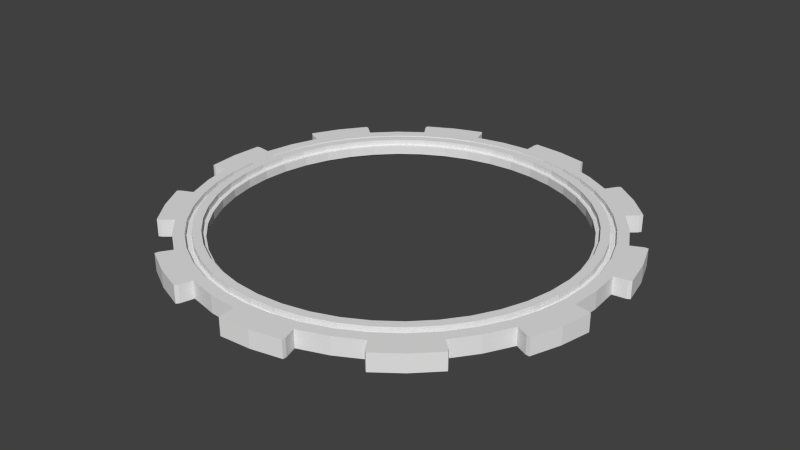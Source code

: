 # Source: Gear_02.blend  (saved by Blender 2.71.0; exported with 4.5.12 LTS)
import bpy
from mathutils import Matrix  # noqa: F401  (used for matrix-valued properties, if any)

bpy.ops.wm.read_factory_settings(use_empty=True)
scene = bpy.context.scene
scene.name = 'Scene'

# ---- collections
col_collection_1 = bpy.data.collections.new('Collection 1'); scene.collection.children.link(col_collection_1)

# ---- world
world_world = bpy.data.worlds.new('World'); scene.world = world_world
world_world.color = (0.05088, 0.05088, 0.05088)
world_world.use_sun_shadow = False
world_world.sun_shadow_jitter_overblur = 0.0
world_world.cycles.sampling_method = 'MANUAL'
world_world.cycles.sample_map_resolution = 256
world_world.light_settings.ao_factor = 0.1368

# ---- meshes
me_gear_003 = bpy.data.meshes.new('Gear.003')
me_gear_003.from_pydata([(2.1, 0.0, -0.1), (2.079, 0.2989, -0.1), (2.015, 0.5916, -0.1), (1.91, 0.8724, -0.1), (2.35, 0.0, -0.1), (2.326, 0.3344, -0.1), (2.255, 0.6621, -0.1), (2.138, 0.9762, -0.1), (2.475, 0.3558, -0.1), (2.399, 0.7043, -0.1), (2.274, 1.039, -0.1), (2.512, 0.3743, -0.1), (2.437, 0.7156, -0.1), (2.316, 1.043, -0.1), (2.225, 8.064e-11, 0.1), (2.202, 0.3167, 0.1), (2.135, 0.6269, 0.1), (2.024, 0.9243, 0.1), (2.35, 0.0, 0.1), (2.326, 0.3344, 0.1), (2.255, 0.6621, 0.1), (2.138, 0.9762, 0.1), (2.475, 0.3558, 0.1), (2.399, 0.7043, 0.1), (2.274, 1.039, 0.1), (2.512, 0.3743, 0.1), (2.437, 0.7156, 0.1), (2.316, 1.043, 0.1), (1.767, 1.135, -0.1), (1.587, 1.375, -0.1), (1.375, 1.587, -0.1), (1.135, 1.767, -0.1), (1.977, 1.271, -0.1), (1.776, 1.539, -0.1), (1.539, 1.776, -0.1), (1.271, 1.977, -0.1), (1.889, 1.637, -0.1), (1.637, 1.889, -0.1), (1.352, 2.103, -0.1), (1.911, 1.673, -0.1), (1.663, 1.92, -0.1), (1.384, 2.13, -0.1), (1.872, 1.203, 0.1), (1.682, 1.457, 0.1), (1.457, 1.682, 0.1), (1.203, 1.872, 0.1), (1.977, 1.271, 0.1), (1.776, 1.539, 0.1), (1.539, 1.776, 0.1), (1.271, 1.977, 0.1), (1.889, 1.637, 0.1), (1.637, 1.889, 0.1), (1.352, 2.103, 0.1), (1.911, 1.673, 0.1), (1.663, 1.92, 0.1), (1.384, 2.13, 0.1), (0.8724, 1.91, -0.1), (0.5916, 2.015, -0.1), (0.2989, 2.079, -0.1), (1.286e-16, 2.1, -0.1), (0.9762, 2.138, -0.1), (0.6621, 2.255, -0.1), (0.3344, 2.326, -0.1), (1.439e-16, 2.35, -0.1), (0.7043, 2.399, -0.1), (0.3558, 2.475, -0.1), (1.531e-16, 2.5, -0.1), (0.7031, 2.441, -0.1), (0.3615, 2.514, -0.1), (0.013, 2.54, -0.1), (0.9243, 2.024, 0.1), (0.6269, 2.135, 0.1), (0.3167, 2.202, 0.1), (1.362e-16, 2.225, 0.1), (0.9762, 2.138, 0.1), (0.6621, 2.255, 0.1), (0.3344, 2.326, 0.1), (1.439e-16, 2.35, 0.1), (0.7043, 2.399, 0.1), (0.3558, 2.475, 0.1), (1.531e-16, 2.5, 0.1), (0.7031, 2.441, 0.1), (0.3615, 2.514, 0.1), (0.013, 2.54, 0.1), (-0.2989, 2.079, -0.1), (-0.5916, 2.015, -0.1), (-0.8724, 1.91, -0.1), (-1.135, 1.767, -0.1), (-0.3344, 2.326, -0.1), (-0.6621, 2.255, -0.1), (-0.9762, 2.138, -0.1), (-1.271, 1.977, -0.1), (-0.7043, 2.399, -0.1), (-1.039, 2.274, -0.1), (-1.352, 2.103, -0.1), (-0.7281, 2.433, -0.1), (-1.055, 2.31, -0.1), (-1.362, 2.144, -0.1), (-0.3167, 2.202, 0.1), (-0.6269, 2.135, 0.1), (-0.9243, 2.024, 0.1), (-1.203, 1.872, 0.1), (-0.3344, 2.326, 0.1), (-0.6621, 2.255, 0.1), (-0.9762, 2.138, 0.1), (-1.271, 1.977, 0.1), (-0.7043, 2.399, 0.1), (-1.039, 2.274, 0.1), (-1.352, 2.103, 0.1), (-0.7281, 2.433, 0.1), (-1.055, 2.31, 0.1), (-1.362, 2.144, 0.1), (-1.375, 1.587, -0.1), (-1.587, 1.375, -0.1), (-1.767, 1.135, -0.1), (-1.91, 0.8724, -0.1), (-1.539, 1.776, -0.1), (-1.776, 1.539, -0.1), (-1.977, 1.271, -0.1), (-2.138, 0.9762, -0.1), (-1.889, 1.637, -0.1), (-2.103, 1.352, -0.1), (-2.274, 1.039, -0.1), (-1.928, 1.654, -0.1), (-2.137, 1.373, -0.1), (-2.305, 1.067, -0.1), (-1.457, 1.682, 0.1), (-1.682, 1.457, 0.1), (-1.872, 1.203, 0.1), (-2.024, 0.9243, 0.1), (-1.539, 1.776, 0.1), (-1.776, 1.539, 0.1), (-1.977, 1.271, 0.1), (-2.138, 0.9762, 0.1), (-1.889, 1.637, 0.1), (-2.103, 1.352, 0.1), (-2.274, 1.039, 0.1), (-1.928, 1.654, 0.1), (-2.137, 1.373, 0.1), (-2.305, 1.067, 0.1), (-2.015, 0.5916, -0.1), (-2.079, 0.2989, -0.1), (-2.1, 2.572e-16, -0.1), (-2.079, -0.2989, -0.1), (-2.255, 0.6621, -0.1), (-2.326, 0.3344, -0.1), (-2.35, 2.878e-16, -0.1), (-2.326, -0.3344, -0.1), (-2.475, 0.3558, -0.1), (-2.5, 3.062e-16, -0.1), (-2.475, -0.3558, -0.1), (-2.516, 0.3486, -0.1), (-2.54, 3.111e-16, -0.1), (-2.516, -0.3486, -0.1), (-2.135, 0.6269, 0.1), (-2.202, 0.3167, 0.1), (-2.225, 8.064e-11, 0.1), (-2.202, -0.3167, 0.1), (-2.255, 0.6621, 0.1), (-2.326, 0.3344, 0.1), (-2.35, 2.878e-16, 0.1), (-2.326, -0.3344, 0.1), (-2.475, 0.3558, 0.1), (-2.5, 3.062e-16, 0.1), (-2.475, -0.3558, 0.1), (-2.516, 0.3486, 0.1), (-2.54, 3.111e-16, 0.1), (-2.516, -0.3486, 0.1), (-2.015, -0.5916, -0.1), (-1.91, -0.8724, -0.1), (-1.767, -1.135, -0.1), (-1.587, -1.375, -0.1), (-2.255, -0.6621, -0.1), (-2.138, -0.9762, -0.1), (-1.977, -1.271, -0.1), (-1.776, -1.539, -0.1), (-2.274, -1.039, -0.1), (-2.103, -1.352, -0.1), (-1.889, -1.637, -0.1), (-2.305, -1.067, -0.1), (-2.137, -1.373, -0.1), (-1.928, -1.654, -0.1), (-2.135, -0.6269, 0.1), (-2.024, -0.9243, 0.1), (-1.872, -1.203, 0.1), (-1.682, -1.457, 0.1), (-2.255, -0.6621, 0.1), (-2.138, -0.9762, 0.1), (-1.977, -1.271, 0.1), (-1.776, -1.539, 0.1), (-2.274, -1.039, 0.1), (-2.103, -1.352, 0.1), (-1.889, -1.637, 0.1), (-2.305, -1.067, 0.1), (-2.137, -1.373, 0.1), (-1.928, -1.654, 0.1), (-1.375, -1.587, -0.1), (-1.135, -1.767, -0.1), (-0.8724, -1.91, -0.1), (-0.5916, -2.015, -0.1), (-1.539, -1.776, -0.1), (-1.271, -1.977, -0.1), (-0.9762, -2.138, -0.1), (-0.6621, -2.255, -0.1), (-1.352, -2.103, -0.1), (-1.039, -2.274, -0.1), (-0.7043, -2.399, -0.1), (-1.362, -2.144, -0.1), (-1.055, -2.31, -0.1), (-0.7281, -2.433, -0.1), (-1.457, -1.682, 0.1), (-1.203, -1.872, 0.1), (-0.9243, -2.024, 0.1), (-0.6269, -2.135, 0.1), (-1.539, -1.776, 0.1), (-1.271, -1.977, 0.1), (-0.9762, -2.138, 0.1), (-0.6621, -2.255, 0.1), (-1.352, -2.103, 0.1), (-1.039, -2.274, 0.1), (-0.7043, -2.399, 0.1), (-1.362, -2.144, 0.1), (-1.055, -2.31, 0.1), (-0.7281, -2.433, 0.1), (-0.2989, -2.079, -0.1), (-3.858e-16, -2.1, -0.1), (0.2989, -2.079, -0.1), (0.5916, -2.015, -0.1), (-0.3344, -2.326, -0.1), (-4.317e-16, -2.35, -0.1), (0.3344, -2.326, -0.1), (0.6621, -2.255, -0.1), (-4.592e-16, -2.5, -0.1), (0.3558, -2.475, -0.1), (0.7043, -2.399, -0.1), (0.013, -2.54, -0.1), (0.3615, -2.514, -0.1), (0.7031, -2.441, -0.1), (-0.3167, -2.202, 0.1), (-4.087e-16, -2.225, 0.1), (0.3167, -2.202, 0.1), (0.6269, -2.135, 0.1), (-0.3344, -2.326, 0.1), (-4.317e-16, -2.35, 0.1), (0.3344, -2.326, 0.1), (0.6621, -2.255, 0.1), (-4.592e-16, -2.5, 0.1), (0.3558, -2.475, 0.1), (0.7043, -2.399, 0.1), (0.013, -2.54, 0.1), (0.3615, -2.514, 0.1), (0.7031, -2.441, 0.1), (0.8724, -1.91, -0.1), (1.135, -1.767, -0.1), (1.375, -1.587, -0.1), (1.587, -1.375, -0.1), (0.9762, -2.138, -0.1), (1.271, -1.977, -0.1), (1.539, -1.776, -0.1), (1.776, -1.539, -0.1), (1.352, -2.103, -0.1), (1.637, -1.889, -0.1), (1.889, -1.637, -0.1), (1.384, -2.13, -0.1), (1.663, -1.92, -0.1), (1.911, -1.673, -0.1), (0.9243, -2.024, 0.1), (1.203, -1.872, 0.1), (1.457, -1.682, 0.1), (1.682, -1.457, 0.1), (0.9762, -2.138, 0.1), (1.271, -1.977, 0.1), (1.539, -1.776, 0.1), (1.776, -1.539, 0.1), (1.352, -2.103, 0.1), (1.637, -1.889, 0.1), (1.889, -1.637, 0.1), (1.384, -2.13, 0.1), (1.663, -1.92, 0.1), (1.911, -1.673, 0.1), (1.767, -1.135, -0.1), (1.91, -0.8724, -0.1), (2.015, -0.5916, -0.1), (2.079, -0.2989, -0.1), (1.977, -1.271, -0.1), (2.138, -0.9762, -0.1), (2.255, -0.6621, -0.1), (2.326, -0.3344, -0.1), (2.274, -1.039, -0.1), (2.399, -0.7043, -0.1), (2.475, -0.3558, -0.1), (2.316, -1.043, -0.1), (2.437, -0.7156, -0.1), (2.512, -0.3743, -0.1), (1.872, -1.203, 0.1), (2.024, -0.9243, 0.1), (2.135, -0.6269, 0.1), (2.202, -0.3167, 0.1), (1.977, -1.271, 0.1), (2.138, -0.9762, 0.1), (2.255, -0.6621, 0.1), (2.326, -0.3344, 0.1), (2.274, -1.039, 0.1), (2.399, -0.7043, 0.1), (2.475, -0.3558, 0.1), (2.316, -1.043, 0.1), (2.437, -0.7156, 0.1), (2.512, -0.3743, 0.1), (2.225, 8.064e-11, 0.04306), (2.202, 0.3167, 0.04306), (2.135, 0.6269, 0.04306), (2.024, 0.9243, 0.04306), (1.872, 1.203, 0.04306), (1.682, 1.457, 0.04306), (1.457, 1.682, 0.04306), (1.203, 1.872, 0.04306), (0.9243, 2.024, 0.04306), (0.6269, 2.135, 0.04306), (0.3167, 2.202, 0.04306), (1.362e-16, 2.225, 0.04306), (-0.3167, 2.202, 0.04306), (-0.6269, 2.135, 0.04306), (-0.9243, 2.024, 0.04306), (-1.203, 1.872, 0.04306), (-1.457, 1.682, 0.04306), (-1.682, 1.457, 0.04306), (-1.872, 1.203, 0.04306), (-2.024, 0.9243, 0.04306), (-2.135, 0.6269, 0.04306), (-2.202, 0.3167, 0.04306), (-2.225, 8.064e-11, 0.04306), (-2.202, -0.3167, 0.04306), (-2.135, -0.6269, 0.04306), (-2.024, -0.9243, 0.04306), (-1.872, -1.203, 0.04306), (-1.682, -1.457, 0.04306), (-1.457, -1.682, 0.04306), (-1.203, -1.872, 0.04306), (-0.9243, -2.024, 0.04306), (-0.6269, -2.135, 0.04306), (-0.3167, -2.202, 0.04306), (-4.087e-16, -2.225, 0.04306), (0.3167, -2.202, 0.04306), (0.6269, -2.135, 0.04306), (0.9243, -2.024, 0.04306), (1.203, -1.872, 0.04306), (1.457, -1.682, 0.04306), (1.682, -1.457, 0.04306), (1.872, -1.203, 0.04306), (2.024, -0.9243, 0.04306), (2.135, -0.6269, 0.04306), (2.202, -0.3167, 0.04306), (2.154, 1.367e-09, 0.04306), (2.132, 0.3066, 0.04306), (2.067, 0.6069, 0.04306), (1.959, 0.8948, 0.04306), (1.812, 1.165, 0.04306), (1.628, 1.411, 0.04306), (1.411, 1.628, 0.04306), (1.165, 1.812, 0.04306), (0.8948, 1.959, 0.04306), (0.6069, 2.067, 0.04306), (0.3066, 2.132, 0.04306), (-3.725e-10, 2.154, 0.04306), (-0.3066, 2.132, 0.04306), (-0.6069, 2.067, 0.04306), (-0.8948, 1.959, 0.04306), (-1.165, 1.812, 0.04306), (-1.411, 1.628, 0.04306), (-1.628, 1.411, 0.04306), (-1.812, 1.165, 0.04306), (-1.959, 0.8948, 0.04306), (-2.067, 0.6069, 0.04306), (-2.132, 0.3066, 0.04306), (-2.154, 1.367e-09, 0.04306), (-2.132, -0.3066, 0.04306), (-2.067, -0.6069, 0.04306), (-1.959, -0.8948, 0.04306), (-1.812, -1.165, 0.04306), (-1.628, -1.411, 0.04306), (-1.411, -1.628, 0.04306), (-1.165, -1.812, 0.04306), (-0.8948, -1.959, 0.04306), (-0.6069, -2.067, 0.04306), (-0.3066, -2.132, 0.04306), (-3.725e-10, -2.154, 0.04306), (0.3066, -2.132, 0.04306), (0.6069, -2.067, 0.04306), (0.8948, -1.959, 0.04306), (1.165, -1.812, 0.04306), (1.411, -1.628, 0.04306), (1.628, -1.411, 0.04306), (1.812, -1.165, 0.04306), (1.959, -0.8948, 0.04306), (2.067, -0.6069, 0.04306), (2.132, -0.3066, 0.04306), (2.154, 1.367e-09, 0.1155), (2.067, 0.6069, 0.1155), (1.959, 0.8948, 0.1155), (0.8948, 1.959, 0.1155), (0.6069, 2.067, 0.1155), (-3.725e-10, 2.154, 0.1155), (-0.3066, 2.132, 0.1155), (-0.6069, 2.067, 0.1155), (-0.8948, 1.959, 0.1155), (-1.165, 1.812, 0.1155), (-1.411, 1.628, 0.1155), (-1.628, 1.411, 0.1155), (-1.959, 0.8948, 0.1155), (-2.132, 0.3066, 0.1155), (-2.154, 1.367e-09, 0.1155), (-1.812, -1.165, 0.1155), (-1.411, -1.628, 0.1155), (-0.8948, -1.959, 0.1155), (-0.6069, -2.067, 0.1155), (1.812, -1.165, 0.1155), (2.067, -0.6069, 0.1155), (2.132, -0.3066, 0.1155), (2.132, 0.3066, 0.1155), (1.812, 1.165, 0.1155), (1.628, 1.411, 0.1155), (1.411, 1.628, 0.1155), (1.165, 1.812, 0.1155), (0.3066, 2.132, 0.1155), (-1.812, 1.165, 0.1155), (-2.067, 0.6069, 0.1155), (-2.132, -0.3066, 0.1155), (-2.067, -0.6069, 0.1155), (-1.959, -0.8948, 0.1155), (-1.628, -1.411, 0.1155), (-1.165, -1.812, 0.1155), (-0.3066, -2.132, 0.1155), (-3.725e-10, -2.154, 0.1155), (0.3066, -2.132, 0.1155), (0.6069, -2.067, 0.1155), (0.8948, -1.959, 0.1155), (1.165, -1.812, 0.1155), (1.411, -1.628, 0.1155), (1.628, -1.411, 0.1155), (1.959, -0.8948, 0.1155), (2.057, 2.072e-09, 0.1155), (2.036, 0.2927, 0.1155), (1.974, 0.5795, 0.1155), (1.871, 0.8545, 0.1155), (1.73, 1.112, 0.1155), (1.554, 1.347, 0.1155), (1.347, 1.554, 0.1155), (1.112, 1.73, 0.1155), (0.8545, 1.871, 0.1155), (0.5795, 1.974, 0.1155), (0.2927, 2.036, 0.1155), (-8.459e-10, 2.057, 0.1155), (-0.2927, 2.036, 0.1155), (-0.5795, 1.974, 0.1155), (-0.8545, 1.871, 0.1155), (-1.112, 1.73, 0.1155), (-1.347, 1.554, 0.1155), (-1.554, 1.347, 0.1155), (-1.73, 1.112, 0.1155), (-1.871, 0.8545, 0.1155), (-1.974, 0.5795, 0.1155), (-2.036, 0.2927, 0.1155), (-2.057, 2.072e-09, 0.1155), (-2.036, -0.2927, 0.1155), (-1.974, -0.5795, 0.1155), (-1.871, -0.8545, 0.1155), (-1.73, -1.112, 0.1155), (-1.554, -1.347, 0.1155), (-1.347, -1.554, 0.1155), (-1.112, -1.73, 0.1155), (-0.8545, -1.871, 0.1155), (-0.5795, -1.974, 0.1155), (-0.2927, -2.036, 0.1155), (-8.459e-10, -2.057, 0.1155), (0.2927, -2.036, 0.1155), (0.5795, -1.974, 0.1155), (0.8545, -1.871, 0.1155), (1.112, -1.73, 0.1155), (1.347, -1.554, 0.1155), (1.554, -1.347, 0.1155), (1.73, -1.112, 0.1155), (1.871, -0.8545, 0.1155), (1.974, -0.5795, 0.1155), (2.036, -0.2927, 0.1155), (2.057, 2.072e-09, 0.04824), (2.036, 0.2927, 0.04824), (1.974, 0.5795, 0.04824), (1.871, 0.8545, 0.04824), (1.73, 1.112, 0.04824), (1.554, 1.347, 0.04824), (1.347, 1.554, 0.04824), (1.112, 1.73, 0.04824), (0.8545, 1.871, 0.04824), (0.5795, 1.974, 0.04824), (0.2927, 2.036, 0.04824), (-8.459e-10, 2.057, 0.04824), (-0.2927, 2.036, 0.04824), (-0.5795, 1.974, 0.04824), (-0.8545, 1.871, 0.04824), (-1.112, 1.73, 0.04824), (-1.347, 1.554, 0.04824), (-1.554, 1.347, 0.04824), (-1.73, 1.112, 0.04824), (-1.871, 0.8545, 0.04824), (-1.974, 0.5795, 0.04824), (-2.036, 0.2927, 0.04824), (-2.057, 2.072e-09, 0.04824), (-2.036, -0.2927, 0.04824), (-1.974, -0.5795, 0.04824), (-1.871, -0.8545, 0.04824), (-1.73, -1.112, 0.04824), (-1.554, -1.347, 0.04824), (-1.347, -1.554, 0.04824), (-1.112, -1.73, 0.04824), (-0.8545, -1.871, 0.04824), (-0.5795, -1.974, 0.04824), (-0.2927, -2.036, 0.04824), (-8.459e-10, -2.057, 0.04824), (0.2927, -2.036, 0.04824), (0.5795, -1.974, 0.04824), (0.8545, -1.871, 0.04824), (1.112, -1.73, 0.04824), (1.347, -1.554, 0.04824), (1.554, -1.347, 0.04824), (1.73, -1.112, 0.04824), (1.871, -0.8545, 0.04824), (1.974, -0.5795, 0.04824), (2.036, -0.2927, 0.04824), (2.011, 2.097e-09, 0.04824), (1.99, 0.2862, 0.04824), (1.929, 0.5665, 0.04824), (1.829, 0.8353, 0.04824), (1.692, 1.087, 0.04824), (1.52, 1.317, 0.04824), (1.317, 1.52, 0.04824), (1.087, 1.692, 0.04824), (0.8353, 1.829, 0.04824), (0.5665, 1.929, 0.04824), (0.2862, 1.99, 0.04824), (-1.582e-09, 2.011, 0.04824), (-0.2862, 1.99, 0.04824), (-0.5665, 1.929, 0.04824), (-0.8353, 1.829, 0.04824), (-1.087, 1.692, 0.04824), (-1.317, 1.52, 0.04824), (-1.52, 1.317, 0.04824), (-1.692, 1.087, 0.04824), (-1.829, 0.8353, 0.04824), (-1.929, 0.5665, 0.04824), (-1.99, 0.2862, 0.04824), (-2.011, 2.097e-09, 0.04824), (-1.99, -0.2862, 0.04824), (-1.929, -0.5665, 0.04824), (-1.829, -0.8353, 0.04824), (-1.692, -1.087, 0.04824), (-1.52, -1.317, 0.04824), (-1.317, -1.52, 0.04824), (-1.087, -1.692, 0.04824), (-0.8353, -1.829, 0.04824), (-0.5665, -1.929, 0.04824), (-0.2862, -1.99, 0.04824), (-1.582e-09, -2.011, 0.04824), (0.2862, -1.99, 0.04824), (0.5665, -1.929, 0.04824), (0.8353, -1.829, 0.04824), (1.087, -1.692, 0.04824), (1.317, -1.52, 0.04824), (1.52, -1.317, 0.04824), (1.692, -1.087, 0.04824), (1.829, -0.8353, 0.04824), (1.929, -0.5665, 0.04824), (1.99, -0.2862, 0.04824), (2.011, 2.097e-09, -0.05011), (1.99, 0.2862, -0.05011), (1.929, 0.5665, -0.05011), (1.829, 0.8353, -0.05011), (1.692, 1.087, -0.05011), (1.52, 1.317, -0.05011), (1.317, 1.52, -0.05011), (1.087, 1.692, -0.05011), (0.8353, 1.829, -0.05011), (0.5665, 1.929, -0.05011), (0.2862, 1.99, -0.05011), (-1.582e-09, 2.011, -0.05011), (-0.2862, 1.99, -0.05011), (-0.5665, 1.929, -0.05011), (-0.8353, 1.829, -0.05011), (-1.087, 1.692, -0.05011), (-1.317, 1.52, -0.05011), (-1.52, 1.317, -0.05011), (-1.692, 1.087, -0.05011), (-1.829, 0.8353, -0.05011), (-1.929, 0.5665, -0.05011), (-1.99, 0.2862, -0.05011), (-2.011, 2.097e-09, -0.05011), (-1.99, -0.2862, -0.05011), (-1.929, -0.5665, -0.05011), (-1.829, -0.8353, -0.05011), (-1.692, -1.087, -0.05011), (-1.52, -1.317, -0.05011), (-1.317, -1.52, -0.05011), (-1.087, -1.692, -0.05011), (-0.8353, -1.829, -0.05011), (-0.5665, -1.929, -0.05011), (-0.2862, -1.99, -0.05011), (-1.582e-09, -2.011, -0.05011), (0.2862, -1.99, -0.05011), (0.5665, -1.929, -0.05011), (0.8353, -1.829, -0.05011), (1.087, -1.692, -0.05011), (1.317, -1.52, -0.05011), (1.52, -1.317, -0.05011), (1.692, -1.087, -0.05011), (1.829, -0.8353, -0.05011), (1.929, -0.5665, -0.05011), (1.99, -0.2862, -0.05011), (2.174, 5.706e-10, -0.1), (2.152, 0.3094, -0.1), (2.086, 0.6124, -0.1), (1.977, 0.903, -0.1), (1.829, 1.175, -0.1), (1.643, 1.424, -0.1), (1.424, 1.643, -0.1), (1.175, 1.829, -0.1), (0.903, 1.977, -0.1), (0.6124, 2.086, -0.1), (0.3094, 2.152, -0.1), (-4.806e-10, 2.174, -0.1), (-0.3094, 2.152, -0.1), (-0.6124, 2.086, -0.1), (-0.903, 1.977, -0.1), (-1.175, 1.829, -0.1), (-1.424, 1.643, -0.1), (-1.643, 1.424, -0.1), (-1.829, 1.175, -0.1), (-1.977, 0.903, -0.1), (-2.086, 0.6124, -0.1), (-2.152, 0.3094, -0.1), (-2.174, 5.706e-10, -0.1), (-2.152, -0.3094, -0.1), (-2.086, -0.6124, -0.1), (-1.977, -0.903, -0.1), (-1.829, -1.175, -0.1), (-1.643, -1.424, -0.1), (-1.424, -1.643, -0.1), (-1.175, -1.829, -0.1), (-0.903, -1.977, -0.1), (-0.6124, -2.086, -0.1), (-0.3094, -2.152, -0.1), (-4.806e-10, -2.174, -0.1), (0.3094, -2.152, -0.1), (0.6124, -2.086, -0.1), (0.903, -1.977, -0.1), (1.175, -1.829, -0.1), (1.424, -1.643, -0.1), (1.643, -1.424, -0.1), (1.829, -1.175, -0.1), (1.977, -0.903, -0.1), (2.086, -0.6124, -0.1), (2.152, -0.3094, -0.1), (-2.475, -0.3558, -0.04582), (-2.475, -0.3558, 0.04582), (-1.928, -1.654, -0.04582), (-1.928, -1.654, 0.04582), (-2.137, -1.373, -0.04582), (-2.137, -1.373, 0.04582), (-2.475, 0.3558, -0.04582), (-2.475, 0.3558, 0.04582), (-2.305, -1.067, -0.04582), (-2.305, -1.067, 0.04582), (-2.326, -0.3344, -0.04582), (-2.326, -0.3344, 0.04582), (-1.928, 1.654, -0.04582), (-1.928, 1.654, 0.04582), (-2.54, 0.0, -0.04582), (-2.54, 0.0, 0.04582), (-0.3344, 2.326, -0.04582), (-0.3344, 2.326, 0.04582), (-2.138, 0.9762, -0.04582), (-2.138, 0.9762, 0.04582), (-1.776, -1.539, -0.04582), (-1.776, -1.539, 0.04582), (1.977, -1.271, -0.04582), (1.977, -1.271, 0.04582), (-1.352, 2.103, -0.04582), (-1.352, 2.103, 0.04582), (0.7031, -2.441, -0.04582), (0.7031, -2.441, 0.04582), (-1.362, -2.144, -0.04582), (-1.362, -2.144, 0.04582), (-0.7281, 2.433, -0.04582), (-0.7281, 2.433, 0.04582), (-1.055, -2.31, -0.04582), (-1.055, -2.31, 0.04582), (2.138, -0.9762, -0.04582), (2.138, -0.9762, 0.04582), (0.0, -2.35, -0.04582), (0.0, -2.35, 0.04582), (-2.137, 1.373, -0.04582), (-2.137, 1.373, 0.04582), (-2.326, 0.3344, -0.04582), (-2.326, 0.3344, 0.04582), (-1.889, -1.637, -0.04582), (-1.889, -1.637, 0.04582), (0.0, -2.5, -0.04582), (0.0, -2.5, 0.04582), (0.6621, -2.255, -0.04582), (0.6621, -2.255, 0.04582), (0.6621, 2.255, -0.04582), (0.6621, 2.255, 0.04582), (2.274, -1.039, -0.04582), (2.274, -1.039, 0.04582), (2.437, -0.7156, -0.04582), (2.437, -0.7156, 0.04582), (-1.271, 1.977, -0.04582), (-1.271, 1.977, 0.04582), (2.274, 1.039, -0.04582), (2.274, 1.039, 0.04582), (-1.352, -2.103, -0.04582), (-1.352, -2.103, 0.04582), (1.889, 1.637, -0.04582), (1.889, 1.637, 0.04582), (-1.889, 1.637, -0.04582), (-1.889, 1.637, 0.04582), (0.7043, -2.399, -0.04582), (0.7043, -2.399, 0.04582), (1.977, 1.271, -0.04582), (1.977, 1.271, 0.04582), (-2.516, -0.3486, -0.04582), (-2.516, -0.3486, 0.04582), (1.776, -1.539, -0.04582), (1.776, -1.539, 0.04582), (0.3615, -2.514, -0.04582), (0.3615, -2.514, 0.04582), (1.889, -1.637, -0.04582), (1.889, -1.637, 0.04582), (1.352, 2.103, -0.04582), (1.352, 2.103, 0.04582), (2.512, -0.3743, -0.04582), (2.512, -0.3743, 0.04582), (1.663, -1.92, -0.04582), (1.663, -1.92, 0.04582), (-1.539, -1.776, -0.04582), (-1.539, -1.776, 0.04582), (2.326, 0.3344, -0.04582), (2.326, 0.3344, 0.04582), (1.911, -1.673, -0.04582), (1.911, -1.673, 0.04582), (0.013, 2.54, -0.04582), (0.013, 2.54, 0.04582), (2.475, 0.3558, -0.04582), (2.475, 0.3558, 0.04582), (1.384, -2.13, -0.04582), (1.384, -2.13, 0.04582), (-1.271, -1.977, -0.04582), (-1.271, -1.977, 0.04582), (1.663, 1.92, -0.04582), (1.663, 1.92, 0.04582), (1.384, 2.13, -0.04582), (1.384, 2.13, 0.04582), (1.911, 1.673, -0.04582), (1.911, 1.673, 0.04582), (2.138, 0.9762, -0.04582), (2.138, 0.9762, 0.04582), (-0.6621, -2.255, -0.04582), (-0.6621, -2.255, 0.04582), (-2.255, -0.6621, -0.04582), (-2.255, -0.6621, 0.04582), (2.512, 0.3743, -0.04582), (2.512, 0.3743, 0.04582), (0.9762, -2.138, -0.04582), (0.9762, -2.138, 0.04582), (1.352, -2.103, -0.04582), (1.352, -2.103, 0.04582), (0.013, -2.54, -0.04582), (0.013, -2.54, 0.04582), (0.3615, 2.514, -0.04582), (0.3615, 2.514, 0.04582), (2.35, 0.0, -0.04582), (2.35, 0.0, 0.04582), (2.316, -1.043, -0.04582), (2.316, -1.043, 0.04582), (0.7043, 2.399, -0.04582), (0.7043, 2.399, 0.04582), (-0.3344, -2.326, -0.04582), (-0.3344, -2.326, 0.04582), (-1.362, 2.144, -0.04582), (-1.362, 2.144, 0.04582), (1.776, 1.539, -0.04582), (1.776, 1.539, 0.04582), (1.271, 1.977, -0.04582), (1.271, 1.977, 0.04582), (2.326, -0.3344, -0.04582), (2.326, -0.3344, 0.04582), (0.0, 2.5, -0.04582), (0.0, 2.5, 0.04582), (2.316, 1.043, -0.04582), (2.316, 1.043, 0.04582), (-0.7043, -2.399, -0.04582), (-0.7043, -2.399, 0.04582), (-2.274, -1.039, -0.04582), (-2.274, -1.039, 0.04582), (0.0, 2.35, -0.04582), (0.0, 2.35, 0.04582), (-2.255, 0.6621, -0.04582), (-2.255, 0.6621, 0.04582), (-0.7043, 2.399, -0.04582), (-0.7043, 2.399, 0.04582), (0.9762, 2.138, -0.04582), (0.9762, 2.138, 0.04582), (-0.7281, -2.433, -0.04582), (-0.7281, -2.433, 0.04582), (-2.305, 1.067, -0.04582), (-2.305, 1.067, 0.04582), (-2.274, 1.039, -0.04582), (-2.274, 1.039, 0.04582), (1.271, -1.977, -0.04582), (1.271, -1.977, 0.04582), (-1.055, 2.31, -0.04582), (-1.055, 2.31, 0.04582), (2.437, 0.7156, -0.04582), (2.437, 0.7156, 0.04582), (-1.776, 1.539, -0.04582), (-1.776, 1.539, 0.04582), (-2.138, -0.9762, -0.04582), (-2.138, -0.9762, 0.04582), (-1.539, 1.776, -0.04582), (-1.539, 1.776, 0.04582), (-0.6621, 2.255, -0.04582), (-0.6621, 2.255, 0.04582), (2.475, -0.3558, -0.04582), (2.475, -0.3558, 0.04582), (-2.516, 0.3486, -0.04582), (-2.516, 0.3486, 0.04582), (0.7031, 2.441, -0.04582), (0.7031, 2.441, 0.04582)], [], [(4, 0, 1, 5), (5, 1, 2, 6), (6, 2, 3, 7), (8, 5, 6, 9), (9, 6, 7, 10), (11, 8, 9, 12), (12, 9, 10, 13), (14, 18, 19, 15), (15, 19, 20, 16), (16, 20, 21, 17), (19, 22, 23, 20), (20, 23, 24, 21), (22, 25, 26, 23), (23, 26, 27, 24), (778, 4, 5, 744), (744, 5, 8, 750), (750, 8, 11, 768), (768, 11, 12, 820), (820, 12, 13, 796), (796, 13, 10, 716), (716, 10, 7, 762), (32, 28, 29, 33), (33, 29, 30, 34), (34, 30, 31, 35), (36, 33, 34, 37), (37, 34, 35, 38), (39, 36, 37, 40), (40, 37, 38, 41), (42, 46, 47, 43), (43, 47, 48, 44), (44, 48, 49, 45), (47, 50, 51, 48), (48, 51, 52, 49), (50, 53, 54, 51), (51, 54, 55, 52), (726, 32, 33, 788), (788, 33, 36, 720), (720, 36, 39, 760), (760, 39, 40, 756), (756, 40, 41, 758), (758, 41, 38, 736), (736, 38, 35, 790), (3, 28, 32, 7), (763, 727, 46, 21), (21, 46, 42, 17), (60, 56, 57, 61), (61, 57, 58, 62), (62, 58, 59, 63), (64, 61, 62, 65), (65, 62, 63, 66), (67, 64, 65, 68), (68, 65, 66, 69), (70, 74, 75, 71), (71, 75, 76, 72), (72, 76, 77, 73), (75, 78, 79, 76), (76, 79, 80, 77), (78, 81, 82, 79), (79, 82, 83, 80), (808, 60, 61, 708), (708, 61, 64, 782), (782, 64, 67, 834), (834, 67, 68, 776), (776, 68, 69, 748), (748, 69, 66, 794), (794, 66, 63, 802), (31, 56, 60, 35), (791, 809, 74, 49), (49, 74, 70, 45), (88, 84, 85, 89), (89, 85, 86, 90), (90, 86, 87, 91), (92, 89, 90, 93), (93, 90, 91, 94), (95, 92, 93, 96), (96, 93, 94, 97), (98, 102, 103, 99), (99, 103, 104, 100), (100, 104, 105, 101), (103, 106, 107, 104), (104, 107, 108, 105), (106, 109, 110, 107), (107, 110, 111, 108), (676, 88, 89, 828), (828, 89, 92, 806), (806, 92, 95, 690), (690, 95, 96, 818), (818, 96, 97, 786), (786, 97, 94, 684), (684, 94, 91, 714), (59, 84, 88, 63), (803, 677, 102, 77), (77, 102, 98, 73), (116, 112, 113, 117), (117, 113, 114, 118), (118, 114, 115, 119), (120, 117, 118, 121), (121, 118, 119, 122), (123, 120, 121, 124), (124, 121, 122, 125), (126, 130, 131, 127), (127, 131, 132, 128), (128, 132, 133, 129), (131, 134, 135, 132), (132, 135, 136, 133), (134, 137, 138, 135), (135, 138, 139, 136), (826, 116, 117, 822), (822, 117, 120, 722), (722, 120, 123, 672), (672, 123, 124, 698), (698, 124, 125, 812), (812, 125, 122, 814), (814, 122, 119, 678), (87, 112, 116, 91), (715, 827, 130, 105), (105, 130, 126, 101), (144, 140, 141, 145), (145, 141, 142, 146), (146, 142, 143, 147), (148, 145, 146, 149), (149, 146, 147, 150), (151, 148, 149, 152), (152, 149, 150, 153), (154, 158, 159, 155), (155, 159, 160, 156), (156, 160, 161, 157), (159, 162, 163, 160), (160, 163, 164, 161), (162, 165, 166, 163), (163, 166, 167, 164), (804, 144, 145, 700), (700, 145, 148, 666), (666, 148, 151, 832), (832, 151, 152, 674), (674, 152, 153, 728), (728, 153, 150, 660), (660, 150, 147, 670), (115, 140, 144, 119), (679, 805, 158, 133), (133, 158, 154, 129), (172, 168, 169, 173), (173, 169, 170, 174), (174, 170, 171, 175), (176, 173, 174, 177), (177, 174, 175, 178), (179, 176, 177, 180), (180, 177, 178, 181), (182, 186, 187, 183), (183, 187, 188, 184), (184, 188, 189, 185), (187, 190, 191, 188), (188, 191, 192, 189), (190, 193, 194, 191), (191, 194, 195, 192), (766, 172, 173, 824), (824, 173, 176, 800), (800, 176, 179, 668), (668, 179, 180, 664), (664, 180, 181, 662), (662, 181, 178, 702), (702, 178, 175, 680), (143, 168, 172, 147), (671, 767, 186, 161), (161, 186, 182, 157), (200, 196, 197, 201), (201, 197, 198, 202), (202, 198, 199, 203), (204, 201, 202, 205), (205, 202, 203, 206), (207, 204, 205, 208), (208, 205, 206, 209), (210, 214, 215, 211), (211, 215, 216, 212), (212, 216, 217, 213), (215, 218, 219, 216), (216, 219, 220, 217), (218, 221, 222, 219), (219, 222, 223, 220), (742, 200, 201, 754), (754, 201, 204, 718), (718, 204, 207, 688), (688, 207, 208, 692), (692, 208, 209, 810), (810, 209, 206, 798), (798, 206, 203, 764), (171, 196, 200, 175), (681, 743, 214, 189), (189, 214, 210, 185), (228, 224, 225, 229), (229, 225, 226, 230), (230, 226, 227, 231), (232, 229, 230, 233), (233, 230, 231, 234), (235, 232, 233, 236), (236, 233, 234, 237), (238, 242, 243, 239), (239, 243, 244, 240), (240, 244, 245, 241), (243, 246, 247, 244), (244, 247, 248, 245), (246, 249, 250, 247), (247, 250, 251, 248), (784, 228, 229, 696), (696, 229, 232, 704), (704, 232, 235, 774), (774, 235, 236, 732), (732, 236, 237, 686), (686, 237, 234, 724), (724, 234, 231, 706), (199, 224, 228, 203), (765, 785, 242, 217), (217, 242, 238, 213), (256, 252, 253, 257), (257, 253, 254, 258), (258, 254, 255, 259), (260, 257, 258, 261), (261, 258, 259, 262), (263, 260, 261, 264), (264, 261, 262, 265), (266, 270, 271, 267), (267, 271, 272, 268), (268, 272, 273, 269), (271, 274, 275, 272), (272, 275, 276, 273), (274, 277, 278, 275), (275, 278, 279, 276), (770, 256, 257, 816), (816, 257, 260, 772), (772, 260, 263, 752), (752, 263, 264, 740), (740, 264, 265, 746), (746, 265, 262, 734), (734, 262, 259, 730), (227, 252, 256, 231), (707, 771, 270, 245), (245, 270, 266, 241), (284, 280, 281, 285), (285, 281, 282, 286), (286, 282, 283, 287), (288, 285, 286, 289), (289, 286, 287, 290), (291, 288, 289, 292), (292, 289, 290, 293), (294, 298, 299, 295), (295, 299, 300, 296), (296, 300, 301, 297), (299, 302, 303, 300), (300, 303, 304, 301), (302, 305, 306, 303), (303, 306, 307, 304), (682, 284, 285, 694), (694, 285, 288, 710), (710, 288, 291, 780), (780, 291, 292, 712), (712, 292, 293, 738), (738, 293, 290, 830), (830, 290, 287, 792), (255, 280, 284, 259), (731, 683, 298, 273), (273, 298, 294, 269), (283, 0, 4, 287), (793, 779, 18, 301), (301, 18, 14, 297), (183, 184, 334, 333), (70, 71, 317, 316), (295, 296, 350, 349), (210, 211, 337, 336), (154, 155, 329, 328), (72, 73, 319, 318), (155, 156, 330, 329), (157, 182, 332, 331), (101, 126, 324, 323), (99, 100, 322, 321), (213, 238, 340, 339), (266, 267, 345, 344), (45, 70, 316, 315), (16, 17, 311, 310), (267, 268, 346, 345), (17, 42, 312, 311), (71, 72, 318, 317), (100, 101, 323, 322), (126, 127, 325, 324), (240, 241, 343, 342), (296, 297, 351, 350), (43, 44, 314, 313), (98, 99, 321, 320), (184, 185, 335, 334), (212, 213, 339, 338), (129, 154, 328, 327), (14, 15, 309, 308), (269, 294, 348, 347), (44, 45, 315, 314), (73, 98, 320, 319), (297, 14, 308, 351), (185, 210, 336, 335), (241, 266, 344, 343), (182, 183, 333, 332), (211, 212, 338, 337), (127, 128, 326, 325), (128, 129, 327, 326), (15, 16, 310, 309), (42, 43, 313, 312), (239, 240, 342, 341), (238, 239, 341, 340), (156, 157, 331, 330), (268, 269, 347, 346), (294, 295, 349, 348), (308, 309, 353, 352), (324, 325, 369, 368), (310, 311, 355, 354), (309, 310, 354, 353), (347, 348, 392, 391), (313, 314, 358, 357), (323, 324, 368, 367), (311, 312, 356, 355), (338, 339, 383, 382), (333, 334, 378, 377), (314, 315, 359, 358), (317, 318, 362, 361), (321, 322, 366, 365), (335, 336, 380, 379), (342, 343, 387, 386), (325, 326, 370, 369), (327, 328, 372, 371), (348, 349, 393, 392), (331, 332, 376, 375), (318, 319, 363, 362), (340, 341, 385, 384), (328, 329, 373, 372), (337, 338, 382, 381), (344, 345, 389, 388), (320, 321, 365, 364), (336, 337, 381, 380), (346, 347, 391, 390), (332, 333, 377, 376), (319, 320, 364, 363), (339, 340, 384, 383), (326, 327, 371, 370), (350, 351, 395, 394), (316, 317, 361, 360), (343, 344, 388, 387), (312, 313, 357, 356), (351, 308, 352, 395), (345, 346, 390, 389), (329, 330, 374, 373), (349, 350, 394, 393), (315, 316, 360, 359), (341, 342, 386, 385), (330, 331, 375, 374), (322, 323, 367, 366), (334, 335, 379, 378), (367, 368, 406, 405), (382, 383, 414, 413), (365, 366, 404, 403), (364, 365, 403, 402), (363, 364, 402, 401), (394, 395, 417, 416), (360, 361, 400, 399), (395, 352, 396, 417), (373, 374, 410, 409), (366, 367, 405, 404), (368, 369, 407, 406), (354, 355, 398, 397), (434, 435, 476, 475), (419, 420, 445, 444), (436, 437, 478, 477), (432, 433, 474, 473), (420, 421, 446, 445), (421, 422, 447, 446), (433, 434, 475, 474), (426, 427, 464, 463), (431, 432, 473, 472), (435, 436, 477, 476), (427, 428, 465, 464), (437, 438, 479, 478), (477, 478, 522, 521), (481, 482, 526, 525), (461, 462, 506, 505), (473, 474, 518, 517), (447, 448, 492, 491), (462, 463, 507, 506), (466, 467, 511, 510), (454, 455, 499, 498), (440, 441, 485, 484), (442, 443, 487, 486), (456, 457, 501, 500), (479, 480, 524, 523), (441, 442, 486, 485), (445, 446, 490, 489), (455, 456, 500, 499), (443, 444, 488, 487), (465, 466, 510, 509), (470, 471, 515, 514), (446, 447, 491, 490), (453, 454, 498, 497), (449, 450, 494, 493), (467, 468, 512, 511), (474, 475, 519, 518), (457, 458, 502, 501), (480, 481, 525, 524), (459, 460, 504, 503), (463, 464, 508, 507), (450, 451, 495, 494), (472, 473, 517, 516), (469, 470, 514, 513), (460, 461, 505, 504), (476, 477, 521, 520), (452, 453, 497, 496), (468, 469, 513, 512), (464, 465, 509, 508), (478, 479, 523, 522), (451, 452, 496, 495), (458, 459, 503, 502), (471, 472, 516, 515), (482, 483, 527, 526), (448, 449, 493, 492), (475, 476, 520, 519), (444, 445, 489, 488), (483, 440, 484, 527), (506, 507, 551, 550), (510, 511, 555, 554), (498, 499, 543, 542), (484, 485, 529, 528), (486, 487, 531, 530), (500, 501, 545, 544), (523, 524, 568, 567), (485, 486, 530, 529), (489, 490, 534, 533), (499, 500, 544, 543), (487, 488, 532, 531), (509, 510, 554, 553), (514, 515, 559, 558), (490, 491, 535, 534), (497, 498, 542, 541), (493, 494, 538, 537), (511, 512, 556, 555), (518, 519, 563, 562), (501, 502, 546, 545), (524, 525, 569, 568), (503, 504, 548, 547), (507, 508, 552, 551), (494, 495, 539, 538), (516, 517, 561, 560), (513, 514, 558, 557), (504, 505, 549, 548), (520, 521, 565, 564), (496, 497, 541, 540), (512, 513, 557, 556), (508, 509, 553, 552), (522, 523, 567, 566), (495, 496, 540, 539), (502, 503, 547, 546), (515, 516, 560, 559), (526, 527, 571, 570), (492, 493, 537, 536), (519, 520, 564, 563), (488, 489, 533, 532), (527, 484, 528, 571), (521, 522, 566, 565), (525, 526, 570, 569), (505, 506, 550, 549), (517, 518, 562, 561), (491, 492, 536, 535), (567, 568, 612, 611), (529, 530, 574, 573), (533, 534, 578, 577), (543, 544, 588, 587), (531, 532, 576, 575), (553, 554, 598, 597), (558, 559, 603, 602), (534, 535, 579, 578), (541, 542, 586, 585), (537, 538, 582, 581), (555, 556, 600, 599), (562, 563, 607, 606), (545, 546, 590, 589), (568, 569, 613, 612), (547, 548, 592, 591), (551, 552, 596, 595), (538, 539, 583, 582), (560, 561, 605, 604), (557, 558, 602, 601), (548, 549, 593, 592), (564, 565, 609, 608), (540, 541, 585, 584), (556, 557, 601, 600), (552, 553, 597, 596), (566, 567, 611, 610), (539, 540, 584, 583), (546, 547, 591, 590), (559, 560, 604, 603), (570, 571, 615, 614), (536, 537, 581, 580), (563, 564, 608, 607), (532, 533, 577, 576), (571, 528, 572, 615), (565, 566, 610, 609), (569, 570, 614, 613), (549, 550, 594, 593), (561, 562, 606, 605), (535, 536, 580, 579), (550, 551, 595, 594), (554, 555, 599, 598), (542, 543, 587, 586), (528, 529, 573, 572), (530, 531, 575, 574), (544, 545, 589, 588), (597, 598, 642, 641), (602, 603, 647, 646), (578, 579, 623, 622), (585, 586, 630, 629), (581, 582, 626, 625), (599, 600, 644, 643), (606, 607, 651, 650), (589, 590, 634, 633), (612, 613, 657, 656), (591, 592, 636, 635), (595, 596, 640, 639), (582, 583, 627, 626), (604, 605, 649, 648), (601, 602, 646, 645), (592, 593, 637, 636), (608, 609, 653, 652), (584, 585, 629, 628), (600, 601, 645, 644), (596, 597, 641, 640), (610, 611, 655, 654), (583, 584, 628, 627), (590, 591, 635, 634), (603, 604, 648, 647), (614, 615, 659, 658), (580, 581, 625, 624), (607, 608, 652, 651), (576, 577, 621, 620), (615, 572, 616, 659), (609, 610, 654, 653), (613, 614, 658, 657), (593, 594, 638, 637), (605, 606, 650, 649), (579, 580, 624, 623), (594, 595, 639, 638), (598, 599, 643, 642), (586, 587, 631, 630), (572, 573, 617, 616), (574, 575, 619, 618), (588, 589, 633, 632), (611, 612, 656, 655), (573, 574, 618, 617), (577, 578, 622, 621), (587, 588, 632, 631), (575, 576, 620, 619), (357, 358, 421, 420), (355, 356, 419, 398), (377, 378, 411, 428), (358, 359, 422, 421), (361, 362, 423, 400), (379, 380, 412, 429), (386, 387, 434, 433), (369, 370, 424, 407), (371, 372, 425, 408), (392, 393, 439, 415), (375, 376, 427, 426), (362, 363, 401, 423), (384, 385, 432, 431), (372, 373, 409, 425), (381, 382, 413, 430), (388, 389, 436, 435), (380, 381, 430, 412), (390, 391, 438, 437), (376, 377, 428, 427), (383, 384, 431, 414), (370, 371, 408, 424), (387, 388, 435, 434), (356, 357, 420, 419), (389, 390, 437, 436), (393, 394, 416, 439), (359, 360, 399, 422), (385, 386, 433, 432), (374, 375, 426, 410), (378, 379, 429, 411), (352, 353, 418, 396), (353, 354, 397, 418), (391, 392, 415, 438), (416, 417, 483, 482), (399, 400, 449, 448), (417, 396, 440, 483), (439, 416, 482, 481), (409, 410, 462, 461), (422, 399, 448, 447), (410, 426, 463, 462), (411, 429, 467, 466), (404, 405, 455, 454), (396, 418, 441, 440), (397, 398, 443, 442), (406, 407, 457, 456), (438, 415, 480, 479), (418, 397, 442, 441), (405, 406, 456, 455), (398, 419, 444, 443), (428, 411, 466, 465), (413, 414, 471, 470), (403, 404, 454, 453), (400, 423, 450, 449), (429, 412, 468, 467), (407, 424, 458, 457), (415, 439, 481, 480), (408, 425, 460, 459), (423, 401, 451, 450), (430, 413, 470, 469), (425, 409, 461, 460), (402, 403, 453, 452), (412, 430, 469, 468), (401, 402, 452, 451), (424, 408, 459, 458), (414, 431, 472, 471), (18, 779, 745, 19), (779, 778, 744, 745), (19, 745, 751, 22), (745, 744, 750, 751), (22, 751, 769, 25), (751, 750, 768, 769), (25, 769, 821, 26), (769, 768, 820, 821), (26, 821, 797, 27), (821, 820, 796, 797), (27, 797, 717, 24), (797, 796, 716, 717), (24, 717, 763, 21), (717, 716, 762, 763), (46, 727, 789, 47), (727, 726, 788, 789), (47, 789, 721, 50), (789, 788, 720, 721), (50, 721, 761, 53), (721, 720, 760, 761), (53, 761, 757, 54), (761, 760, 756, 757), (54, 757, 759, 55), (757, 756, 758, 759), (55, 759, 737, 52), (759, 758, 736, 737), (52, 737, 791, 49), (737, 736, 790, 791), (7, 32, 726, 762), (762, 726, 727, 763), (74, 809, 709, 75), (809, 808, 708, 709), (75, 709, 783, 78), (709, 708, 782, 783), (78, 783, 835, 81), (783, 782, 834, 835), (81, 835, 777, 82), (835, 834, 776, 777), (82, 777, 749, 83), (777, 776, 748, 749), (83, 749, 795, 80), (749, 748, 794, 795), (80, 795, 803, 77), (795, 794, 802, 803), (35, 60, 808, 790), (790, 808, 809, 791), (102, 677, 829, 103), (677, 676, 828, 829), (103, 829, 807, 106), (829, 828, 806, 807), (106, 807, 691, 109), (807, 806, 690, 691), (109, 691, 819, 110), (691, 690, 818, 819), (110, 819, 787, 111), (819, 818, 786, 787), (111, 787, 685, 108), (787, 786, 684, 685), (108, 685, 715, 105), (685, 684, 714, 715), (63, 88, 676, 802), (802, 676, 677, 803), (130, 827, 823, 131), (827, 826, 822, 823), (131, 823, 723, 134), (823, 822, 722, 723), (134, 723, 673, 137), (723, 722, 672, 673), (137, 673, 699, 138), (673, 672, 698, 699), (138, 699, 813, 139), (699, 698, 812, 813), (139, 813, 815, 136), (813, 812, 814, 815), (136, 815, 679, 133), (815, 814, 678, 679), (91, 116, 826, 714), (714, 826, 827, 715), (158, 805, 701, 159), (805, 804, 700, 701), (159, 701, 667, 162), (701, 700, 666, 667), (162, 667, 833, 165), (667, 666, 832, 833), (165, 833, 675, 166), (833, 832, 674, 675), (166, 675, 729, 167), (675, 674, 728, 729), (167, 729, 661, 164), (729, 728, 660, 661), (164, 661, 671, 161), (661, 660, 670, 671), (119, 144, 804, 678), (678, 804, 805, 679), (186, 767, 825, 187), (767, 766, 824, 825), (187, 825, 801, 190), (825, 824, 800, 801), (190, 801, 669, 193), (801, 800, 668, 669), (193, 669, 665, 194), (669, 668, 664, 665), (194, 665, 663, 195), (665, 664, 662, 663), (195, 663, 703, 192), (663, 662, 702, 703), (192, 703, 681, 189), (703, 702, 680, 681), (147, 172, 766, 670), (670, 766, 767, 671), (214, 743, 755, 215), (743, 742, 754, 755), (215, 755, 719, 218), (755, 754, 718, 719), (218, 719, 689, 221), (719, 718, 688, 689), (221, 689, 693, 222), (689, 688, 692, 693), (222, 693, 811, 223), (693, 692, 810, 811), (223, 811, 799, 220), (811, 810, 798, 799), (220, 799, 765, 217), (799, 798, 764, 765), (175, 200, 742, 680), (680, 742, 743, 681), (242, 785, 697, 243), (785, 784, 696, 697), (243, 697, 705, 246), (697, 696, 704, 705), (246, 705, 775, 249), (705, 704, 774, 775), (249, 775, 733, 250), (775, 774, 732, 733), (250, 733, 687, 251), (733, 732, 686, 687), (251, 687, 725, 248), (687, 686, 724, 725), (248, 725, 707, 245), (725, 724, 706, 707), (203, 228, 784, 764), (764, 784, 785, 765), (270, 771, 817, 271), (771, 770, 816, 817), (271, 817, 773, 274), (817, 816, 772, 773), (274, 773, 753, 277), (773, 772, 752, 753), (277, 753, 741, 278), (753, 752, 740, 741), (278, 741, 747, 279), (741, 740, 746, 747), (279, 747, 735, 276), (747, 746, 734, 735), (276, 735, 731, 273), (735, 734, 730, 731), (231, 256, 770, 706), (706, 770, 771, 707), (298, 683, 695, 299), (683, 682, 694, 695), (299, 695, 711, 302), (695, 694, 710, 711), (302, 711, 781, 305), (711, 710, 780, 781), (305, 781, 713, 306), (781, 780, 712, 713), (306, 713, 739, 307), (713, 712, 738, 739), (307, 739, 831, 304), (739, 738, 830, 831), (304, 831, 793, 301), (831, 830, 792, 793), (259, 284, 682, 730), (730, 682, 683, 731), (287, 4, 778, 792), (792, 778, 779, 793)])
_uv = me_gear_003.uv_layers.new(name='UVMap')
_uv.uv.foreach_set('vector', [0.675, 0.5, 0.55, 0.5, 0.5393, 0.6494, 0.663, 0.6672, 0.663, 0.6672, 0.5393, 0.6494, 0.5075, 0.7958, 0.6274, 0.831, 0.6274, 0.831, 0.5075, 0.7958, 0.4551, 0.9362, 0.5688, 0.9881, 0.7373, 0.6779, 0.663, 0.6672, 0.6274, 0.831, 0.6994, 0.8522, 0.6994, 0.8522, 0.6274, 0.831, 0.5688, 0.9881, 0.637, 1.019, 0.7561, 0.6872, 0.7373, 0.6779, 0.6994, 0.8522, 0.7186, 0.8578, 0.7186, 0.8578, 0.6994, 0.8522, 0.637, 1.019, 0.6579, 1.022, 0.6125, 0.5, 0.675, 0.5, 0.663, 0.6672, 0.6012, 0.6583, 0.6012, 0.6583, 0.663, 0.6672, 0.6274, 0.831, 0.5674, 0.8134, 0.5674, 0.8134, 0.6274, 0.831, 0.5688, 0.9881, 0.512, 0.9622, 0.663, 0.6672, 0.7373, 0.6779, 0.6994, 0.8522, 0.6274, 0.831, 0.6274, 0.831, 0.6994, 0.8522, 0.637, 1.019, 0.5688, 0.9881, 0.7373, 0.6779, 0.7561, 0.6872, 0.7186, 0.8578, 0.6994, 0.8522, 0.6994, 0.8522, 0.7186, 0.8578, 0.6579, 1.022, 0.637, 1.019, 0.5, 0.4771, 0.5, 0.45, 0.6672, 0.45, 0.6672, 0.4771, 0.663, 0.4771, 0.663, 0.45, 0.7373, 0.45, 0.7373, 0.4771, 0.7373, 0.4771, 0.7373, 0.45, 0.7561, 0.45, 0.7561, 0.4771, 0.6872, 0.4771, 0.6872, 0.45, 0.8578, 0.45, 0.8578, 0.4771, 0.8578, 0.4771, 0.8578, 0.45, 1.022, 0.45, 1.022, 0.4771, 0.6579, 0.4771, 0.6579, 0.45, 0.637, 0.45, 0.637, 0.4771, 0.637, 0.4771, 0.637, 0.45, 0.5688, 0.45, 0.5688, 0.4771, 0.4885, 0.1353, 0.3833, 0.06767, 0.2935, 0.1876, 0.388, 0.2695, 0.388, 0.2695, 0.2935, 0.1876, 0.1876, 0.2935, 0.2695, 0.388, 0.2695, 0.388, 0.1876, 0.2935, 0.06767, 0.3833, 0.1353, 0.4885, 0.4447, 0.3186, 0.388, 0.2695, 0.2695, 0.388, 0.3186, 0.4447, 0.3186, 0.4447, 0.2695, 0.388, 0.1353, 0.4885, 0.1758, 0.5516, 0.4555, 0.3366, 0.4447, 0.3186, 0.3186, 0.4447, 0.3317, 0.4598, 0.3317, 0.4598, 0.3186, 0.4447, 0.1758, 0.5516, 0.1921, 0.5649, 0.4359, 0.1015, 0.4885, 0.1353, 0.388, 0.2695, 0.3408, 0.2285, 0.3408, 0.2285, 0.388, 0.2695, 0.2695, 0.388, 0.2285, 0.3408, 0.2285, 0.3408, 0.2695, 0.388, 0.1353, 0.4885, 0.1015, 0.4359, 0.388, 0.2695, 0.4447, 0.3186, 0.3186, 0.4447, 0.2695, 0.388, 0.2695, 0.388, 0.3186, 0.4447, 0.1758, 0.5516, 0.1353, 0.4885, 0.4447, 0.3186, 0.4555, 0.3366, 0.3317, 0.4598, 0.3186, 0.4447, 0.3186, 0.4447, 0.3317, 0.4598, 0.1921, 0.5649, 0.1758, 0.5516, 0.1353, 0.4771, 0.1353, 0.45, 0.2695, 0.45, 0.2695, 0.4771, 0.388, 0.4771, 0.388, 0.45, 0.4447, 0.45, 0.4447, 0.4771, 0.3186, 0.4771, 0.3186, 0.45, 0.3366, 0.45, 0.3366, 0.4771, 0.4555, 0.4771, 0.4555, 0.45, 0.3317, 0.45, 0.3317, 0.4771, 0.3317, 0.4771, 0.3317, 0.45, 0.1921, 0.45, 0.1921, 0.4771, 0.1921, 0.4771, 0.1921, 0.45, 0.1758, 0.45, 0.1758, 0.4771, 0.5516, 0.4771, 0.5516, 0.45, 0.4885, 0.45, 0.4885, 0.4771, 0.4551, 0.9362, 0.3833, 1.068, 0.4885, 1.135, 0.5688, 0.9881, 0.9881, 0.5229, 1.135, 0.5229, 1.135, 0.55, 0.9881, 0.55, 0.5688, 0.9881, 0.4885, 1.135, 0.4359, 1.101, 0.512, 0.9622, 0.9881, 0.5688, 0.9362, 0.4551, 0.7958, 0.5075, 0.831, 0.6274, 0.831, 0.6274, 0.7958, 0.5075, 0.6494, 0.5393, 0.6672, 0.663, 0.6672, 0.663, 0.6494, 0.5393, 0.5, 0.55, 0.5, 0.675, 0.8522, 0.6994, 0.831, 0.6274, 0.6672, 0.663, 0.6779, 0.7373, 0.6779, 0.7373, 0.6672, 0.663, 0.5, 0.675, 0.5, 0.75, 0.8516, 0.7204, 0.8522, 0.6994, 0.6779, 0.7373, 0.6807, 0.7571, 0.6807, 0.7571, 0.6779, 0.7373, 0.5, 0.75, 0.5065, 0.77, 0.9622, 0.512, 0.9881, 0.5688, 0.831, 0.6274, 0.8134, 0.5674, 0.8134, 0.5674, 0.831, 0.6274, 0.6672, 0.663, 0.6583, 0.6012, 0.6583, 0.6012, 0.6672, 0.663, 0.5, 0.675, 0.5, 0.6125, 0.831, 0.6274, 0.8522, 0.6994, 0.6779, 0.7373, 0.6672, 0.663, 0.6672, 0.663, 0.6779, 0.7373, 0.5, 0.75, 0.5, 0.675, 0.8522, 0.6994, 0.8516, 0.7204, 0.6807, 0.7571, 0.6779, 0.7373, 0.6779, 0.7373, 0.6807, 0.7571, 0.5065, 0.77, 0.5, 0.75, 0.9881, 0.4771, 0.9881, 0.45, 0.831, 0.45, 0.831, 0.4771, 0.6274, 0.4771, 0.6274, 0.45, 0.6994, 0.45, 0.6994, 0.4771, 0.6994, 0.4771, 0.6994, 0.45, 0.7204, 0.45, 0.7204, 0.4771, 0.8516, 0.4771, 0.8516, 0.45, 0.6807, 0.45, 0.6807, 0.4771, 0.6807, 0.4771, 0.6807, 0.45, 0.5065, 0.45, 0.5065, 0.4771, 0.77, 0.4771, 0.77, 0.45, 0.75, 0.45, 0.75, 0.4771, 0.75, 0.4771, 0.75, 0.45, 0.675, 0.45, 0.675, 0.4771, 0.06767, 0.3833, -0.06381, 0.4551, -0.01189, 0.5688, 0.1353, 0.4885, 0.1353, 0.5229, -0.01189, 0.5229, -0.01189, 0.55, 0.1353, 0.55, 0.1353, 0.4885, -0.01189, 0.5688, -0.03785, 0.512, 0.1015, 0.4359, 0.3328, 0.663, 0.3506, 0.5393, 0.2042, 0.5075, 0.169, 0.6274, 0.169, 0.6274, 0.2042, 0.5075, 0.06381, 0.4551, 0.01189, 0.5688, 0.01189, 0.5688, 0.06381, 0.4551, -0.06767, 0.3833, -0.1353, 0.4885, 0.1478, 0.6994, 0.169, 0.6274, 0.01189, 0.5688, -0.01927, 0.637, 0.9807, 0.637, 1.012, 0.5688, 0.8647, 0.4885, 0.8242, 0.5516, 0.136, 0.7167, 0.1478, 0.6994, -0.01927, 0.637, -0.02758, 0.6552, 0.9724, 0.6552, 0.9807, 0.637, 0.8242, 0.5516, 0.8189, 0.5719, 0.3417, 0.6012, 0.3328, 0.663, 0.169, 0.6274, 0.1866, 0.5674, 0.1866, 0.5674, 0.169, 0.6274, 0.01189, 0.5688, 0.03785, 0.512, 0.03785, 0.512, 0.01189, 0.5688, -0.1353, 0.4885, -0.1015, 0.4359, 0.169, 0.6274, 0.1478, 0.6994, -0.01927, 0.637, 0.01189, 0.5688, 0.01189, 0.5688, -0.01927, 0.637, -0.1758, 0.5516, -0.1353, 0.4885, 0.1478, 0.6994, 0.136, 0.7167, -0.02758, 0.6552, -0.01927, 0.637, 0.9807, 0.637, 0.9724, 0.6552, 0.8189, 0.5719, 0.8242, 0.5516, 0.3328, 0.4771, 0.3328, 0.45, 0.169, 0.45, 0.169, 0.4771, 0.6274, 0.4771, 0.6274, 0.45, 0.6994, 0.45, 0.6994, 0.4771, 0.6994, 0.4771, 0.6994, 0.45, 0.7167, 0.45, 0.7167, 0.4771, 0.136, 0.4771, 0.136, 0.45, -0.02758, 0.45, -0.02758, 0.4771, 0.9724, 0.4771, 0.9724, 0.45, 0.8189, 0.45, 0.8189, 0.4771, 0.5719, 0.4771, 0.5719, 0.45, 0.5516, 0.45, 0.5516, 0.4771, 0.5516, 0.4771, 0.5516, 0.45, 0.4885, 0.45, 0.4885, 0.4771, 0.5, 0.55, 0.3506, 0.5393, 0.3328, 0.663, 0.5, 0.675, 0.5, 0.5229, 0.3328, 0.5229, 0.3328, 0.55, 0.5, 0.55, 0.5, 0.675, 0.3328, 0.663, 0.3417, 0.6012, 0.5, 0.6125, 0.7305, 0.388, 0.8124, 0.2935, 0.7065, 0.1876, 0.612, 0.2695, 0.612, 0.2695, 0.7065, 0.1876, 0.6167, 0.06767, 0.5115, 0.1353, 0.5115, 0.1353, 0.6167, 0.06767, 0.5449, -0.06381, 0.4312, -0.01189, 0.5553, 0.3186, 0.612, 0.2695, 0.5115, 0.1353, 0.4484, 0.1758, 0.4484, 0.1758, 0.5115, 0.1353, 0.4312, -0.01189, 0.363, 0.01927, 0.536, 0.3268, 0.5553, 0.3186, 0.4484, 0.1758, 0.4316, 0.1866, 0.4316, 0.1866, 0.4484, 0.1758, 0.363, 0.01927, 0.3475, 0.03348, 0.7715, 0.3408, 0.7305, 0.388, 0.612, 0.2695, 0.6592, 0.2285, 0.6592, 0.2285, 0.612, 0.2695, 0.5115, 0.1353, 0.5641, 0.1015, 0.5641, 0.1015, 0.5115, 0.1353, 0.4312, -0.01189, 0.488, -0.03785, 0.612, 0.2695, 0.5553, 0.3186, 0.4484, 0.1758, 0.5115, 0.1353, 0.5115, 0.1353, 0.4484, 0.1758, 0.363, 0.01927, 0.4312, -0.01189, 0.5553, 0.3186, 0.536, 0.3268, 0.4316, 0.1866, 0.4484, 0.1758, 0.4484, 0.1758, 0.4316, 0.1866, 0.3475, 0.03348, 0.363, 0.01927, 0.7305, 0.4771, 0.7305, 0.45, 0.612, 0.45, 0.612, 0.4771, 0.612, 0.4771, 0.612, 0.45, 0.5553, 0.45, 0.5553, 0.4771, 0.5553, 0.4771, 0.5553, 0.45, 0.536, 0.45, 0.536, 0.4771, 0.3268, 0.4771, 0.3268, 0.45, 0.1866, 0.45, 0.1866, 0.4771, 0.1866, 0.4771, 0.1866, 0.45, 0.03348, 0.45, 0.03348, 0.4771, 0.3475, 0.4771, 0.3475, 0.45, 0.363, 0.45, 0.363, 0.4771, 0.363, 0.4771, 0.363, 0.45, 0.4312, 0.45, 0.4312, 0.4771, 0.9323, 0.3833, 0.8124, 0.2935, 0.7305, 0.388, 0.8647, 0.4885, 0.8647, 0.5229, 0.7305, 0.5229, 0.7305, 0.55, 0.8647, 0.55, 0.8647, 0.4885, 0.7305, 0.388, 0.7715, 0.3408, 0.8985, 0.4359, 0.3726, 0.831, 0.4925, 0.7958, 0.4607, 0.6494, 0.337, 0.6672, 0.337, 0.6672, 0.4607, 0.6494, 0.45, 0.5, 0.325, 0.5, 0.325, 0.5, 0.45, 0.5, 0.4607, 0.3506, 0.337, 0.3328, 0.2627, 0.6779, 0.337, 0.6672, 0.325, 0.5, 0.25, 0.5, 0.25, 0.5, 0.325, 0.5, 0.337, 0.3328, 0.2627, 0.3221, 0.242, 0.6743, 0.2627, 0.6779, 0.25, 0.5, 0.23, 0.5, 0.23, 0.5, 0.25, 0.5, 0.2627, 0.3221, 0.242, 0.3257, 0.4326, 0.8134, 0.3726, 0.831, 0.337, 0.6672, 0.3988, 0.6583, 0.3988, 0.6583, 0.337, 0.6672, 0.325, 0.5, 0.3875, 0.5, 0.3875, 0.5, 0.325, 0.5, 0.337, 0.3328, 0.3988, 0.3417, 0.337, 0.6672, 0.2627, 0.6779, 0.25, 0.5, 0.325, 0.5, 0.325, 0.5, 0.25, 0.5, 0.2627, 0.3221, 0.337, 0.3328, 0.2627, 0.6779, 0.242, 0.6743, 0.23, 0.5, 0.25, 0.5, 0.25, 0.5, 0.23, 0.5, 0.242, 0.3257, 0.2627, 0.3221, 0.831, 0.4771, 0.831, 0.45, 0.6672, 0.45, 0.6672, 0.4771, 0.337, 0.4771, 0.337, 0.45, 0.2627, 0.45, 0.2627, 0.4771, 0.2627, 0.4771, 0.2627, 0.45, 0.242, 0.45, 0.242, 0.4771, 0.6743, 0.4771, 0.6743, 0.45, 0.5, 0.45, 0.5, 0.4771, 0.5, 0.4771, 0.5, 0.45, 0.3257, 0.45, 0.3257, 0.4771, 0.242, 0.4771, 0.242, 0.45, 0.2627, 0.45, 0.2627, 0.4771, 0.2627, 0.4771, 0.2627, 0.45, 0.337, 0.45, 0.337, 0.4771, 0.5449, 0.9362, 0.4925, 0.7958, 0.3726, 0.831, 0.4312, 0.9881, 0.9881, 0.5229, 0.831, 0.5229, 0.831, 0.55, 0.9881, 0.55, 0.4312, 0.9881, 0.3726, 0.831, 0.4326, 0.8134, 0.488, 0.9622, 0.3726, 0.169, 0.4925, 0.2042, 0.5449, 0.06381, 0.4312, 0.01189, 0.4312, 0.01189, 0.5449, 0.06381, 0.6167, -0.06767, 0.5115, -0.1353, 0.5115, 0.8647, 0.6167, 0.9323, 0.7065, 0.8124, 0.612, 0.7305, 0.363, 0.9807, 0.4312, 1.012, 0.5115, 0.8647, 0.4484, 0.8242, 0.4484, 0.8242, 0.5115, 0.8647, 0.612, 0.7305, 0.5553, 0.6814, 0.3475, 0.9665, 0.363, 0.9807, 0.4484, 0.8242, 0.4316, 0.8134, 0.4316, 0.8134, 0.4484, 0.8242, 0.5553, 0.6814, 0.536, 0.6732, 0.4326, 0.1866, 0.3726, 0.169, 0.4312, 0.01189, 0.488, 0.03785, 0.488, 0.03785, 0.4312, 0.01189, 0.5115, -0.1353, 0.5641, -0.1015, 0.5641, 0.8985, 0.5115, 0.8647, 0.612, 0.7305, 0.6592, 0.7715, 0.4312, 0.01189, 0.363, -0.01927, 0.4484, -0.1758, 0.5115, -0.1353, 0.5115, 0.8647, 0.4484, 0.8242, 0.5553, 0.6814, 0.612, 0.7305, 0.363, 0.9807, 0.3475, 0.9665, 0.4316, 0.8134, 0.4484, 0.8242, 0.4484, 0.8242, 0.4316, 0.8134, 0.536, 0.6732, 0.5553, 0.6814, 0.169, 0.4771, 0.169, 0.45, 0.01189, 0.45, 0.01189, 0.4771, 0.4312, 0.4771, 0.4312, 0.45, 0.363, 0.45, 0.363, 0.4771, 0.363, 0.4771, 0.363, 0.45, 0.3475, 0.45, 0.3475, 0.4771, 0.9665, 0.4771, 0.9665, 0.45, 0.8134, 0.45, 0.8134, 0.4771, 0.8134, 0.4771, 0.8134, 0.45, 0.6732, 0.45, 0.6732, 0.4771, 0.536, 0.4771, 0.536, 0.45, 0.5553, 0.45, 0.5553, 0.4771, 0.5553, 0.4771, 0.5553, 0.45, 0.612, 0.45, 0.612, 0.4771, 0.4607, 0.3506, 0.4925, 0.2042, 0.3726, 0.169, 0.337, 0.3328, 0.3328, 0.5229, 0.169, 0.5229, 0.169, 0.55, 0.3328, 0.55, 0.337, 0.3328, 0.3726, 0.169, 0.4326, 0.1866, 0.3988, 0.3417, 0.7305, 0.612, 0.8124, 0.7065, 0.9323, 0.6167, 0.8647, 0.5115, 0.8647, 0.5115, 0.9323, 0.6167, 1.064, 0.5449, 1.012, 0.4312, 0.01189, 0.4312, 0.06381, 0.5449, 0.2042, 0.4925, 0.169, 0.3726, 0.8242, 0.4484, 0.8647, 0.5115, 1.012, 0.4312, 0.9807, 0.363, 0.9807, 0.363, 1.012, 0.4312, 1.169, 0.3726, 1.148, 0.3006, 0.8189, 0.4281, 0.8242, 0.4484, 0.9807, 0.363, 0.9724, 0.3448, 0.9724, 0.3448, 0.9807, 0.363, 1.148, 0.3006, 1.136, 0.2833, 0.7715, 0.6592, 0.7305, 0.612, 0.8647, 0.5115, 0.8985, 0.5641, 0.8985, 0.5641, 0.8647, 0.5115, 1.012, 0.4312, 1.038, 0.488, 0.03785, 0.488, 0.01189, 0.4312, 0.169, 0.3726, 0.1866, 0.4326, 0.8647, 0.5115, 0.8242, 0.4484, 0.9807, 0.363, 1.012, 0.4312, 0.01189, 0.4312, -0.01927, 0.363, 0.1478, 0.3006, 0.169, 0.3726, 0.8242, 0.4484, 0.8189, 0.4281, 0.9724, 0.3448, 0.9807, 0.363, 0.9807, 0.363, 0.9724, 0.3448, 1.136, 0.2833, 1.148, 0.3006, 0.7305, 0.4771, 0.7305, 0.45, 0.8647, 0.45, 0.8647, 0.4771, 0.5115, 0.4771, 0.5115, 0.45, 0.4484, 0.45, 0.4484, 0.4771, 0.4484, 0.4771, 0.4484, 0.45, 0.4281, 0.45, 0.4281, 0.4771, 0.8189, 0.4771, 0.8189, 0.45, 0.9724, 0.45, 0.9724, 0.4771, 0.9724, 0.4771, 0.9724, 0.45, 1.136, 0.45, 1.136, 0.4771, 0.2833, 0.4771, 0.2833, 0.45, 0.3006, 0.45, 0.3006, 0.4771, 0.3006, 0.4771, 0.3006, 0.45, 0.3726, 0.45, 0.3726, 0.4771, 0.7065, 0.8124, 0.8124, 0.7065, 0.7305, 0.612, 0.612, 0.7305, 0.612, 0.5229, 0.7305, 0.5229, 0.7305, 0.55, 0.612, 0.55, 0.612, 0.7305, 0.7305, 0.612, 0.7715, 0.6592, 0.6592, 0.7715, 0.3328, 0.337, 0.3506, 0.4607, 0.5, 0.45, 0.5, 0.325, 0.5, 0.325, 0.5, 0.45, 0.6494, 0.4607, 0.6672, 0.337, 0.6672, 0.337, 0.6494, 0.4607, 0.7958, 0.4925, 0.831, 0.3726, 0.5, 0.25, 0.5, 0.325, 0.6672, 0.337, 0.6779, 0.2627, 0.6779, 0.2627, 0.6672, 0.337, 0.831, 0.3726, 0.8522, 0.3006, 0.5065, 0.23, 0.5, 0.25, 0.6779, 0.2627, 0.6807, 0.2429, 0.6807, 0.2429, 0.6779, 0.2627, 0.8522, 0.3006, 0.8516, 0.2796, 0.3417, 0.3988, 0.3328, 0.337, 0.5, 0.325, 0.5, 0.3875, 0.5, 0.3875, 0.5, 0.325, 0.6672, 0.337, 0.6583, 0.3988, 0.6583, 0.3988, 0.6672, 0.337, 0.831, 0.3726, 0.8134, 0.4326, 0.5, 0.325, 0.5, 0.25, 0.6779, 0.2627, 0.6672, 0.337, 0.6672, 0.337, 0.6779, 0.2627, 0.8522, 0.3006, 0.831, 0.3726, 0.5, 0.25, 0.5065, 0.23, 0.6807, 0.2429, 0.6779, 0.2627, 0.6779, 0.2627, 0.6807, 0.2429, 0.8516, 0.2796, 0.8522, 0.3006, 0.3328, 0.4771, 0.3328, 0.45, 0.5, 0.45, 0.5, 0.4771, 0.325, 0.4771, 0.325, 0.45, 0.25, 0.45, 0.25, 0.4771, 0.25, 0.4771, 0.25, 0.45, 0.23, 0.45, 0.23, 0.4771, 0.5065, 0.4771, 0.5065, 0.45, 0.6807, 0.45, 0.6807, 0.4771, 0.6807, 0.4771, 0.6807, 0.45, 0.8516, 0.45, 0.8516, 0.4771, 0.2796, 0.4771, 0.2796, 0.45, 0.3006, 0.45, 0.3006, 0.4771, 0.3006, 0.4771, 0.3006, 0.45, 0.3726, 0.45, 0.3726, 0.4771, 0.2042, 0.4925, 0.3506, 0.4607, 0.3328, 0.337, 0.169, 0.3726, 0.169, 0.5229, 0.3328, 0.5229, 0.3328, 0.55, 0.169, 0.55, 0.169, 0.3726, 0.3328, 0.337, 0.3417, 0.3988, 0.1866, 0.4326, 0.9881, 0.4312, 0.9362, 0.5449, 1.068, 0.6167, 1.135, 0.5115, 0.1353, 0.5115, 0.06767, 0.6167, 0.1876, 0.7065, 0.2695, 0.612, 0.2695, 0.612, 0.1876, 0.7065, 0.2935, 0.8124, 0.388, 0.7305, 0.1758, 0.4484, 0.1353, 0.5115, 0.2695, 0.612, 0.3186, 0.5553, 0.3186, 0.5553, 0.2695, 0.612, 0.388, 0.7305, 0.4447, 0.6814, 0.1921, 0.4351, 0.1758, 0.4484, 0.3186, 0.5553, 0.3317, 0.5402, 0.3317, 0.5402, 0.3186, 0.5553, 0.4447, 0.6814, 0.4555, 0.6634, 0.9622, 0.488, 0.9881, 0.4312, 1.135, 0.5115, 1.101, 0.5641, 0.1015, 0.5641, 0.1353, 0.5115, 0.2695, 0.612, 0.2285, 0.6592, 0.2285, 0.6592, 0.2695, 0.612, 0.388, 0.7305, 0.3408, 0.7715, 0.1353, 0.5115, 0.1758, 0.4484, 0.3186, 0.5553, 0.2695, 0.612, 0.2695, 0.612, 0.3186, 0.5553, 0.4447, 0.6814, 0.388, 0.7305, 0.1758, 0.4484, 0.1921, 0.4351, 0.3317, 0.5402, 0.3186, 0.5553, 0.3186, 0.5553, 0.3317, 0.5402, 0.4555, 0.6634, 0.4447, 0.6814, 0.9881, 0.4771, 0.9881, 0.45, 1.135, 0.45, 1.135, 0.4771, 0.5115, 0.4771, 0.5115, 0.45, 0.4484, 0.45, 0.4484, 0.4771, 0.1758, 0.4771, 0.1758, 0.45, 0.1921, 0.45, 0.1921, 0.4771, 0.1921, 0.4771, 0.1921, 0.45, 0.3317, 0.45, 0.3317, 0.4771, 0.3317, 0.4771, 0.3317, 0.45, 0.4555, 0.45, 0.4555, 0.4771, 0.6634, 0.4771, 0.6634, 0.45, 0.6814, 0.45, 0.6814, 0.4771, 0.4447, 0.4771, 0.4447, 0.45, 0.388, 0.45, 0.388, 0.4771, 0.7958, 0.4925, 0.9362, 0.5449, 0.9881, 0.4312, 0.831, 0.3726, 0.831, 0.5229, 0.9881, 0.5229, 0.9881, 0.55, 0.831, 0.55, 0.831, 0.3726, 0.9881, 0.4312, 0.9622, 0.488, 0.8134, 0.4326, 0.4885, 0.8647, 0.3833, 0.9323, 0.4551, 1.064, 0.5688, 1.012, 0.5688, 0.01189, 0.4551, 0.06381, 0.5075, 0.2042, 0.6274, 0.169, 0.6274, 0.169, 0.5075, 0.2042, 0.5393, 0.3506, 0.663, 0.3328, 0.637, 0.9807, 0.5688, 1.012, 0.6274, 1.169, 0.6994, 1.148, 0.6994, 0.1478, 0.6274, 0.169, 0.663, 0.3328, 0.7373, 0.3221, 0.6579, 0.9783, 0.637, 0.9807, 0.6994, 1.148, 0.7186, 1.142, 0.7186, 0.1422, 0.6994, 0.1478, 0.7373, 0.3221, 0.7561, 0.3128, 0.4359, 0.8985, 0.4885, 0.8647, 0.5688, 1.012, 0.512, 1.038, 0.512, 0.03785, 0.5688, 0.01189, 0.6274, 0.169, 0.5674, 0.1866, 0.5674, 0.1866, 0.6274, 0.169, 0.663, 0.3328, 0.6012, 0.3417, 0.5688, 0.01189, 0.637, -0.01927, 0.6994, 0.1478, 0.6274, 0.169, 0.6274, 0.169, 0.6994, 0.1478, 0.7373, 0.3221, 0.663, 0.3328, 0.637, 0.9807, 0.6579, 0.9783, 0.7186, 1.142, 0.6994, 1.148, 0.6994, 0.1478, 0.7186, 0.1422, 0.7561, 0.3128, 0.7373, 0.3221, 0.8647, 0.4771, 0.8647, 0.45, 1.012, 0.45, 1.012, 0.4771, 0.5688, 0.4771, 0.5688, 0.45, 0.637, 0.45, 0.637, 0.4771, 0.637, 0.4771, 0.637, 0.45, 0.6579, 0.45, 0.6579, 0.4771, 0.9783, 0.4771, 0.9783, 0.45, 1.142, 0.45, 1.142, 0.4771, 0.1422, 0.4771, 0.1422, 0.45, 0.3128, 0.45, 0.3128, 0.4771, 0.7561, 0.4771, 0.7561, 0.45, 0.7373, 0.45, 0.7373, 0.4771, 0.7373, 0.4771, 0.7373, 0.45, 0.663, 0.45, 0.663, 0.4771, 0.2935, 0.8124, 0.3833, 0.9323, 0.4885, 0.8647, 0.388, 0.7305, 0.7305, 0.5229, 0.8647, 0.5229, 0.8647, 0.55, 0.7305, 0.55, 0.388, 0.7305, 0.4885, 0.8647, 0.4359, 0.8985, 0.3408, 0.7715, 0.5393, 0.3506, 0.55, 0.5, 0.675, 0.5, 0.663, 0.3328, 0.3328, 0.5229, 0.5, 0.5229, 0.5, 0.55, 0.3328, 0.55, 0.663, 0.3328, 0.675, 0.5, 0.6125, 0.5, 0.6012, 0.3417, 0.03785, 0.55, -0.1015, 0.55, -0.1015, 0.5215, 0.03785, 0.5215, 0.9622, 0.55, 0.8134, 0.55, 0.8134, 0.5215, 0.9622, 0.5215, 0.03785, 0.55, 0.1866, 0.55, 0.1866, 0.5215, 0.03785, 0.5215, 0.7715, 0.55, 0.8985, 0.55, 0.8985, 0.5215, 0.7715, 0.5215, 0.8134, 0.55, 0.6583, 0.55, 0.6583, 0.5215, 0.8134, 0.5215, 0.6583, 0.55, 0.5, 0.55, 0.5, 0.5215, 0.6583, 0.5215, 0.6583, 0.55, 0.5, 0.55, 0.5, 0.5215, 0.6583, 0.5215, 0.3417, 0.55, 0.1866, 0.55, 0.1866, 0.5215, 0.3417, 0.5215, 0.8985, 0.55, 0.7715, 0.55, 0.7715, 0.5215, 0.8985, 0.5215, 0.1866, 0.55, 0.03785, 0.55, 0.03785, 0.5215, 0.1866, 0.5215, 0.1866, 0.55, 0.3417, 0.55, 0.3417, 0.5215, 0.1866, 0.5215, 0.9622, 0.55, 1.101, 0.55, 1.101, 0.5215, 0.9622, 0.5215, 0.1015, 0.55, -0.03785, 0.55, -0.03785, 0.5215, 0.1015, 0.5215, 0.8134, 0.55, 0.9622, 0.55, 0.9622, 0.5215, 0.8134, 0.5215, 0.1015, 0.55, 0.2285, 0.55, 0.2285, 0.5215, 0.1015, 0.5215, 0.9622, 0.55, 1.101, 0.55, 1.101, 0.5215, 0.9622, 0.5215, 0.8134, 0.55, 0.6583, 0.55, 0.6583, 0.5215, 0.8134, 0.5215, 0.03785, 0.55, -0.1015, 0.55, -0.1015, 0.5215, 0.03785, 0.5215, 0.7715, 0.55, 0.6592, 0.55, 0.6592, 0.5215, 0.7715, 0.5215, 0.6583, 0.55, 0.8134, 0.55, 0.8134, 0.5215, 0.6583, 0.5215, 0.1866, 0.55, 0.3417, 0.55, 0.3417, 0.5215, 0.1866, 0.5215, 0.3408, 0.55, 0.2285, 0.55, 0.2285, 0.5215, 0.3408, 0.5215, 0.3417, 0.55, 0.1866, 0.55, 0.1866, 0.5215, 0.3417, 0.5215, 0.8985, 0.55, 0.7715, 0.55, 0.7715, 0.5215, 0.8985, 0.5215, 0.03785, 0.55, 0.1866, 0.55, 0.1866, 0.5215, 0.03785, 0.5215, 0.9622, 0.55, 0.8134, 0.55, 0.8134, 0.5215, 0.9622, 0.5215, 0.5, 0.55, 0.6583, 0.55, 0.6583, 0.5215, 0.5, 0.5215, 0.7715, 0.55, 0.8985, 0.55, 0.8985, 0.5215, 0.7715, 0.5215, 0.2285, 0.55, 0.1015, 0.55, 0.1015, 0.5215, 0.2285, 0.5215, 0.5, 0.55, 0.3417, 0.55, 0.3417, 0.5215, 0.5, 0.5215, 0.3417, 0.55, 0.5, 0.55, 0.5, 0.5215, 0.3417, 0.5215, 0.6592, 0.55, 0.7715, 0.55, 0.7715, 0.5215, 0.6592, 0.5215, 0.8134, 0.55, 0.9622, 0.55, 0.9622, 0.5215, 0.8134, 0.5215, 0.1866, 0.55, 0.03785, 0.55, 0.03785, 0.5215, 0.1866, 0.5215, 0.8985, 0.55, 1.038, 0.55, 1.038, 0.5215, 0.8985, 0.5215, 0.2285, 0.55, 0.1015, 0.55, 0.1015, 0.5215, 0.2285, 0.5215, 0.1015, 0.55, -0.03785, 0.55, -0.03785, 0.5215, 0.1015, 0.5215, 0.6583, 0.55, 0.8134, 0.55, 0.8134, 0.5215, 0.6583, 0.5215, 0.1015, 0.55, 0.2285, 0.55, 0.2285, 0.5215, 0.1015, 0.5215, 0.5, 0.55, 0.6583, 0.55, 0.6583, 0.5215, 0.5, 0.5215, 0.3417, 0.55, 0.5, 0.55, 0.5, 0.5215, 0.3417, 0.5215, 0.5, 0.55, 0.3417, 0.55, 0.3417, 0.5215, 0.5, 0.5215, 0.2285, 0.55, 0.3408, 0.55, 0.3408, 0.5215, 0.2285, 0.5215, 0.8985, 0.55, 1.038, 0.55, 1.038, 0.5215, 0.8985, 0.5215, 0.6125, 0.5, 0.6012, 0.6583, 0.5661, 0.6533, 0.577, 0.5, 0.7715, 0.3408, 0.6592, 0.2285, 0.686, 0.2053, 0.7947, 0.314, 0.5674, 0.8134, 0.512, 0.9622, 0.4797, 0.9474, 0.5334, 0.8034, 0.6012, 0.6583, 0.5674, 0.8134, 0.5334, 0.8034, 0.5661, 0.6533, 0.3408, 0.7715, 0.4359, 0.8985, 0.4061, 0.9177, 0.314, 0.7947, 0.3408, 0.2285, 0.2285, 0.3408, 0.2053, 0.314, 0.314, 0.2053, 0.8985, 0.4359, 0.7715, 0.3408, 0.7947, 0.314, 0.9177, 0.4061, 0.512, 0.9622, 0.4359, 1.101, 0.4061, 1.082, 0.4797, 0.9474, 0.03785, 0.488, 0.1866, 0.4326, 0.1966, 0.4666, 0.05258, 0.5203, 0.488, 0.03785, 0.5641, -0.1015, 0.5939, -0.08229, 0.5203, 0.05258, 0.2285, 0.3408, 0.1015, 0.4359, 0.08229, 0.4061, 0.2053, 0.314, 0.8134, 0.5674, 0.6583, 0.6012, 0.6533, 0.5661, 0.8034, 0.5334, 0.1866, 0.5674, 0.03785, 0.512, 0.05258, 0.4797, 0.1966, 0.5334, 0.6592, 0.7715, 0.7715, 0.6592, 0.7947, 0.686, 0.686, 0.7947, 0.6583, 0.3988, 0.8134, 0.4326, 0.8034, 0.4666, 0.6533, 0.4339, 0.6592, 0.2285, 0.5641, 0.1015, 0.5939, 0.08229, 0.686, 0.2053, 0.488, 0.9622, 0.4326, 0.8134, 0.4666, 0.8034, 0.5203, 0.9474, 0.4359, 0.8985, 0.512, 1.038, 0.4797, 1.053, 0.4061, 0.9177, 0.3988, 0.3417, 0.4326, 0.1866, 0.4666, 0.1966, 0.4339, 0.3467, 0.6583, 0.6012, 0.5, 0.6125, 0.5, 0.577, 0.6533, 0.5661, 0.3417, 0.3988, 0.5, 0.3875, 0.5, 0.423, 0.3467, 0.4339, 0.4326, 0.8134, 0.3988, 0.6583, 0.4339, 0.6533, 0.4666, 0.8034, 0.8985, 0.5641, 1.038, 0.488, 1.053, 0.5203, 0.9177, 0.5939, 0.9622, 0.488, 1.101, 0.5641, 1.082, 0.5939, 0.9474, 0.5203, 0.3417, 0.6012, 0.1866, 0.5674, 0.1966, 0.5334, 0.3467, 0.5661, 0.7715, 0.6592, 0.8985, 0.5641, 0.9177, 0.5939, 0.7947, 0.686, 0.2285, 0.6592, 0.3408, 0.7715, 0.314, 0.7947, 0.2053, 0.686, 0.4326, 0.1866, 0.488, 0.03785, 0.5203, 0.05258, 0.4666, 0.1966, 0.5, 0.6125, 0.3417, 0.6012, 0.3467, 0.5661, 0.5, 0.577, 0.1866, 0.4326, 0.3417, 0.3988, 0.3467, 0.4339, 0.1966, 0.4666, 0.5641, 0.1015, 0.488, -0.03785, 0.5203, -0.05258, 0.5939, 0.08229, 0.5674, 0.1866, 0.6012, 0.3417, 0.5661, 0.3467, 0.5334, 0.1966, 0.9622, 0.512, 0.8134, 0.5674, 0.8034, 0.5334, 0.9474, 0.4797, 0.8134, 0.4326, 0.9622, 0.488, 0.9474, 0.5203, 0.8034, 0.4666, 0.4359, 0.1015, 0.3408, 0.2285, 0.314, 0.2053, 0.4061, 0.08229, 0.6012, 0.3417, 0.6125, 0.5, 0.577, 0.5, 0.5661, 0.3467, 0.1015, 0.5641, 0.2285, 0.6592, 0.2053, 0.686, 0.08229, 0.5939, 0.3988, 0.6583, 0.3875, 0.5, 0.423, 0.5, 0.4339, 0.6533, 0.512, 0.03785, 0.5674, 0.1866, 0.5334, 0.1966, 0.4797, 0.05258, 0.1015, 0.4359, -0.03785, 0.512, -0.05258, 0.4797, 0.08229, 0.4061, 0.5, 0.3875, 0.6583, 0.3988, 0.6533, 0.4339, 0.5, 0.423, 0.3875, 0.5, 0.3988, 0.3417, 0.4339, 0.3467, 0.423, 0.5, 0.03785, 0.512, -0.1015, 0.4359, -0.08229, 0.4061, 0.05258, 0.4797, 0.5641, 0.8985, 0.6592, 0.7715, 0.686, 0.7947, 0.5939, 0.9177, 0.9177, 0.5215, 0.7947, 0.5215, 0.7947, 0.5578, 0.9177, 0.5578, 0.05258, 0.5215, 0.1966, 0.5215, 0.1966, 0.5578, 0.05258, 0.5578, 0.1966, 0.5215, 0.05258, 0.5215, 0.05258, 0.5578, 0.1966, 0.5578, 0.3467, 0.5215, 0.1966, 0.5215, 0.1966, 0.5578, 0.3467, 0.5578, 0.5, 0.5215, 0.3467, 0.5215, 0.3467, 0.5578, 0.5, 0.5578, 0.1966, 0.5215, 0.3467, 0.5215, 0.3467, 0.5578, 0.1966, 0.5578, 0.9474, 0.5215, 0.8034, 0.5215, 0.8034, 0.5578, 0.9474, 0.5578, 0.3467, 0.5215, 0.5, 0.5215, 0.5, 0.5578, 0.3467, 0.5578, 0.6533, 0.5215, 0.5, 0.5215, 0.5, 0.5578, 0.6533, 0.5578, 0.05258, 0.5215, -0.08229, 0.5215, -0.08229, 0.5578, 0.05258, 0.5578, 0.7947, 0.5215, 0.686, 0.5215, 0.686, 0.5578, 0.7947, 0.5578, 0.8034, 0.5215, 0.9474, 0.5215, 0.9474, 0.5578, 0.8034, 0.5578, 0.8034, 0.4666, 0.9474, 0.5203, 0.9272, 0.5645, 0.7897, 0.5132, 0.4061, 0.08229, 0.314, 0.2053, 0.2772, 0.1735, 0.3652, 0.05602, 0.08229, 0.5939, 0.2053, 0.686, 0.1735, 0.7228, 0.05602, 0.6348, 0.5, 0.423, 0.6533, 0.4339, 0.6464, 0.482, 0.5, 0.4716, 0.314, 0.2053, 0.2053, 0.314, 0.1735, 0.2772, 0.2772, 0.1735, 0.2053, 0.314, 0.08229, 0.4061, 0.05602, 0.3652, 0.1735, 0.2772, 0.6533, 0.4339, 0.8034, 0.4666, 0.7897, 0.5132, 0.6464, 0.482, 0.4339, 0.3467, 0.4666, 0.1966, 0.5132, 0.2103, 0.482, 0.3536, 0.3467, 0.4339, 0.5, 0.423, 0.5, 0.4716, 0.3536, 0.482, 0.9474, 0.5203, 1.082, 0.5939, 1.056, 0.6348, 0.9272, 0.5645, 0.4666, 0.1966, 0.5203, 0.05258, 0.5645, 0.07277, 0.5132, 0.2103, 0.2053, 0.686, 0.314, 0.7947, 0.2772, 0.8265, 0.1735, 0.7228, 0.05602, 0.5578, 0.1735, 0.5578, 0.1735, 0.5241, 0.05602, 0.5241, 0.07277, 0.5578, 0.2103, 0.5578, 0.2103, 0.5241, 0.07277, 0.5241, 0.6464, 0.5578, 0.5, 0.5578, 0.5, 0.5241, 0.6464, 0.5241, 0.5, 0.5578, 0.6464, 0.5578, 0.6464, 0.5241, 0.5, 0.5241, 0.05602, 0.5578, -0.07277, 0.5578, -0.07277, 0.5241, 0.05602, 0.5241, 0.5, 0.5578, 0.3536, 0.5578, 0.3536, 0.5241, 0.5, 0.5241, 0.944, 0.5578, 0.8265, 0.5578, 0.8265, 0.5241, 0.944, 0.5241, 0.07277, 0.5578, -0.05602, 0.5578, -0.05602, 0.5241, 0.07277, 0.5241, 0.5, 0.5578, 0.6464, 0.5578, 0.6464, 0.5241, 0.5, 0.5241, 0.7897, 0.5578, 0.9272, 0.5578, 0.9272, 0.5241, 0.7897, 0.5241, 0.8265, 0.5578, 0.7228, 0.5578, 0.7228, 0.5241, 0.8265, 0.5241, 0.8265, 0.5578, 0.944, 0.5578, 0.944, 0.5241, 0.8265, 0.5241, 0.6464, 0.5578, 0.7897, 0.5578, 0.7897, 0.5241, 0.6464, 0.5241, 0.2772, 0.5578, 0.1735, 0.5578, 0.1735, 0.5241, 0.2772, 0.5241, 0.944, 0.5578, 0.8265, 0.5578, 0.8265, 0.5241, 0.944, 0.5241, 0.9272, 0.5578, 1.056, 0.5578, 1.056, 0.5241, 0.9272, 0.5241, 0.07277, 0.5578, -0.05602, 0.5578, -0.05602, 0.5241, 0.07277, 0.5241, 0.07277, 0.5578, 0.2103, 0.5578, 0.2103, 0.5241, 0.07277, 0.5241, 0.1735, 0.5578, 0.05602, 0.5578, 0.05602, 0.5241, 0.1735, 0.5241, 0.2103, 0.5578, 0.07277, 0.5578, 0.07277, 0.5241, 0.2103, 0.5241, 0.7897, 0.5578, 0.6464, 0.5578, 0.6464, 0.5241, 0.7897, 0.5241, 0.7228, 0.5578, 0.8265, 0.5578, 0.8265, 0.5241, 0.7228, 0.5241, 0.6464, 0.5578, 0.7897, 0.5578, 0.7897, 0.5241, 0.6464, 0.5241, 0.1735, 0.5578, 0.05602, 0.5578, 0.05602, 0.5241, 0.1735, 0.5241, 0.944, 0.5578, 1.073, 0.5578, 1.073, 0.5241, 0.944, 0.5241, 0.9272, 0.5578, 0.7897, 0.5578, 0.7897, 0.5241, 0.9272, 0.5241, 0.3536, 0.5578, 0.2103, 0.5578, 0.2103, 0.5241, 0.3536, 0.5241, 0.6464, 0.5578, 0.5, 0.5578, 0.5, 0.5241, 0.6464, 0.5241, 0.3536, 0.5578, 0.5, 0.5578, 0.5, 0.5241, 0.3536, 0.5241, 0.944, 0.5578, 1.073, 0.5578, 1.073, 0.5241, 0.944, 0.5241, 0.7897, 0.5578, 0.6464, 0.5578, 0.6464, 0.5241, 0.7897, 0.5241, 0.9272, 0.5578, 1.056, 0.5578, 1.056, 0.5241, 0.9272, 0.5241, 0.3536, 0.5578, 0.2103, 0.5578, 0.2103, 0.5241, 0.3536, 0.5241, 0.8265, 0.5578, 0.944, 0.5578, 0.944, 0.5241, 0.8265, 0.5241, 0.2103, 0.5578, 0.07277, 0.5578, 0.07277, 0.5241, 0.2103, 0.5241, 0.1735, 0.5578, 0.2772, 0.5578, 0.2772, 0.5241, 0.1735, 0.5241, 0.5, 0.5578, 0.3536, 0.5578, 0.3536, 0.5241, 0.5, 0.5241, 0.05602, 0.5578, -0.07277, 0.5578, -0.07277, 0.5241, 0.05602, 0.5241, 0.2103, 0.5578, 0.3536, 0.5578, 0.3536, 0.5241, 0.2103, 0.5241, 0.2103, 0.5578, 0.3536, 0.5578, 0.3536, 0.5241, 0.2103, 0.5241, 0.9272, 0.5578, 0.7897, 0.5578, 0.7897, 0.5241, 0.9272, 0.5241, 0.7897, 0.5578, 0.9272, 0.5578, 0.9272, 0.5241, 0.7897, 0.5241, 0.05602, 0.5578, 0.1735, 0.5578, 0.1735, 0.5241, 0.05602, 0.5241, 0.3536, 0.5578, 0.5, 0.5578, 0.5, 0.5241, 0.3536, 0.5241, 0.4716, 0.5, 0.482, 0.3536, 0.5049, 0.3569, 0.4946, 0.5, 0.6348, 0.944, 0.7228, 0.8265, 0.7402, 0.8416, 0.6542, 0.9565, 0.07277, 0.4355, -0.05602, 0.3652, -0.04354, 0.3458, 0.08235, 0.4145, 0.5284, 0.5, 0.518, 0.6464, 0.4951, 0.6431, 0.5054, 0.5, 0.4868, 0.7897, 0.4355, 0.9272, 0.4145, 0.9176, 0.4646, 0.7832, 0.8265, 0.2772, 0.7228, 0.1735, 0.7402, 0.1584, 0.8416, 0.2598, 0.2772, 0.8265, 0.3652, 0.944, 0.3458, 0.9565, 0.2598, 0.8416, 0.518, 0.6464, 0.4868, 0.7897, 0.4646, 0.7832, 0.4951, 0.6431, 0.2772, 0.1735, 0.1735, 0.2772, 0.1584, 0.2598, 0.2598, 0.1584, 0.944, 0.3652, 0.8265, 0.2772, 0.8416, 0.2598, 0.9565, 0.3458, 0.4355, 0.9272, 0.3652, 1.056, 0.3458, 1.044, 0.4145, 0.9176, 0.5645, 0.07277, 0.6348, -0.05602, 0.6542, -0.04354, 0.5855, 0.08235, 0.07277, 0.5645, 0.2103, 0.5132, 0.2168, 0.5354, 0.08235, 0.5855, 0.1735, 0.2772, 0.05602, 0.3652, 0.04354, 0.3458, 0.1584, 0.2598, 0.2103, 0.4868, 0.07277, 0.4355, 0.08235, 0.4145, 0.2168, 0.4646, 0.7897, 0.4868, 0.6464, 0.518, 0.6431, 0.4951, 0.7832, 0.4646, 0.7228, 0.8265, 0.8265, 0.7228, 0.8416, 0.7402, 0.7402, 0.8416, 0.6464, 0.482, 0.7897, 0.5132, 0.7832, 0.5354, 0.6431, 0.5049, 0.7228, 0.1735, 0.6348, 0.05602, 0.6542, 0.04354, 0.7402, 0.1584, 0.3652, 0.944, 0.4355, 1.073, 0.4145, 1.082, 0.3458, 0.9565, 0.5645, 0.9272, 0.5132, 0.7897, 0.5354, 0.7832, 0.5855, 0.9176, 0.482, 0.3536, 0.5132, 0.2103, 0.5354, 0.2168, 0.5049, 0.3569, 0.6464, 0.518, 0.5, 0.5284, 0.5, 0.5054, 0.6431, 0.4951, 0.3536, 0.482, 0.5, 0.4716, 0.5, 0.4946, 0.3569, 0.5049, 0.944, 0.6348, 1.073, 0.5645, 1.082, 0.5855, 0.9565, 0.6542, 0.5132, 0.7897, 0.482, 0.6464, 0.5049, 0.6431, 0.5354, 0.7832, 0.9272, 0.5645, 1.056, 0.6348, 1.044, 0.6542, 0.9176, 0.5855, 0.3536, 0.518, 0.2103, 0.4868, 0.2168, 0.4646, 0.3569, 0.4951, 0.8265, 0.7228, 0.944, 0.6348, 0.9565, 0.6542, 0.8416, 0.7402, 0.5132, 0.2103, 0.5645, 0.07277, 0.5855, 0.08235, 0.5354, 0.2168, 0.1735, 0.7228, 0.2772, 0.8265, 0.2598, 0.8416, 0.1584, 0.7402, 0.5, 0.5284, 0.3536, 0.518, 0.3569, 0.4951, 0.5, 0.5054, 0.6348, 0.05602, 0.5645, -0.07277, 0.5855, -0.08235, 0.6542, 0.04354, 0.2103, 0.5132, 0.3536, 0.482, 0.3569, 0.5049, 0.2168, 0.5354, 0.4868, 0.2103, 0.518, 0.3536, 0.4951, 0.3569, 0.4646, 0.2168, 0.9272, 0.4355, 0.7897, 0.4868, 0.7832, 0.4646, 0.9176, 0.4145, 0.7897, 0.5132, 0.9272, 0.5645, 0.9176, 0.5855, 0.7832, 0.5354, 0.3652, 0.05602, 0.2772, 0.1735, 0.2598, 0.1584, 0.3458, 0.04354, 0.518, 0.3536, 0.5284, 0.5, 0.5054, 0.5, 0.4951, 0.3569, 0.05602, 0.6348, 0.1735, 0.7228, 0.1584, 0.7402, 0.04354, 0.6542, 0.4355, 0.07277, 0.4868, 0.2103, 0.4646, 0.2168, 0.4145, 0.08235, 0.482, 0.6464, 0.4716, 0.5, 0.4946, 0.5, 0.5049, 0.6431, 0.5, 0.4716, 0.6464, 0.482, 0.6431, 0.5049, 0.5, 0.4946, 0.05602, 0.3652, -0.07277, 0.4355, -0.08235, 0.4145, 0.04354, 0.3458, 0.8416, 0.5241, 0.9565, 0.5241, 0.9565, 0.4749, 0.8416, 0.4749, 0.6431, 0.5241, 0.7832, 0.5241, 0.7832, 0.4749, 0.6431, 0.4749, 0.2598, 0.5241, 0.1584, 0.5241, 0.1584, 0.4749, 0.2598, 0.4749, 0.9565, 0.5241, 0.8416, 0.5241, 0.8416, 0.4749, 0.9565, 0.4749, 0.9176, 0.5241, 1.044, 0.5241, 1.044, 0.4749, 0.9176, 0.4749, 0.08235, 0.5241, -0.04354, 0.5241, -0.04354, 0.4749, 0.08235, 0.4749, 0.08235, 0.5241, 0.2168, 0.5241, 0.2168, 0.4749, 0.08235, 0.4749, 0.1584, 0.5241, 0.04354, 0.5241, 0.04354, 0.4749, 0.1584, 0.4749, 0.2168, 0.5241, 0.08235, 0.5241, 0.08235, 0.4749, 0.2168, 0.4749, 0.7832, 0.5241, 0.6431, 0.5241, 0.6431, 0.4749, 0.7832, 0.4749, 0.7402, 0.5241, 0.8416, 0.5241, 0.8416, 0.4749, 0.7402, 0.4749, 0.6431, 0.5241, 0.7832, 0.5241, 0.7832, 0.4749, 0.6431, 0.4749, 0.1584, 0.5241, 0.04354, 0.5241, 0.04354, 0.4749, 0.1584, 0.4749, 0.9565, 0.5241, 1.082, 0.5241, 1.082, 0.4749, 0.9565, 0.4749, 0.9176, 0.5241, 0.7832, 0.5241, 0.7832, 0.4749, 0.9176, 0.4749, 0.3569, 0.5241, 0.2168, 0.5241, 0.2168, 0.4749, 0.3569, 0.4749, 0.6431, 0.5241, 0.5, 0.5241, 0.5, 0.4749, 0.6431, 0.4749, 0.3569, 0.5241, 0.5, 0.5241, 0.5, 0.4749, 0.3569, 0.4749, 0.9565, 0.5241, 1.082, 0.5241, 1.082, 0.4749, 0.9565, 0.4749, 0.7832, 0.5241, 0.6431, 0.5241, 0.6431, 0.4749, 0.7832, 0.4749, 0.9176, 0.5241, 1.044, 0.5241, 1.044, 0.4749, 0.9176, 0.4749, 0.3569, 0.5241, 0.2168, 0.5241, 0.2168, 0.4749, 0.3569, 0.4749, 0.8416, 0.5241, 0.9565, 0.5241, 0.9565, 0.4749, 0.8416, 0.4749, 0.2168, 0.5241, 0.08235, 0.5241, 0.08235, 0.4749, 0.2168, 0.4749, 0.1584, 0.5241, 0.2598, 0.5241, 0.2598, 0.4749, 0.1584, 0.4749, 0.5, 0.5241, 0.3569, 0.5241, 0.3569, 0.4749, 0.5, 0.4749, 0.04354, 0.5241, -0.08235, 0.5241, -0.08235, 0.4749, 0.04354, 0.4749, 0.2168, 0.5241, 0.3569, 0.5241, 0.3569, 0.4749, 0.2168, 0.4749, 0.2168, 0.5241, 0.3569, 0.5241, 0.3569, 0.4749, 0.2168, 0.4749, 0.9176, 0.5241, 0.7832, 0.5241, 0.7832, 0.4749, 0.9176, 0.4749, 0.7832, 0.5241, 0.9176, 0.5241, 0.9176, 0.4749, 0.7832, 0.4749, 0.04354, 0.5241, 0.1584, 0.5241, 0.1584, 0.4749, 0.04354, 0.4749, 0.3569, 0.5241, 0.5, 0.5241, 0.5, 0.4749, 0.3569, 0.4749, 0.04354, 0.5241, 0.1584, 0.5241, 0.1584, 0.4749, 0.04354, 0.4749, 0.08235, 0.5241, 0.2168, 0.5241, 0.2168, 0.4749, 0.08235, 0.4749, 0.6431, 0.5241, 0.5, 0.5241, 0.5, 0.4749, 0.6431, 0.4749, 0.5, 0.5241, 0.6431, 0.5241, 0.6431, 0.4749, 0.5, 0.4749, 0.04354, 0.5241, -0.08235, 0.5241, -0.08235, 0.4749, 0.04354, 0.4749, 0.5, 0.5241, 0.3569, 0.5241, 0.3569, 0.4749, 0.5, 0.4749, 0.9565, 0.5241, 0.8416, 0.5241, 0.8416, 0.4749, 0.9565, 0.4749, 0.08235, 0.5241, -0.04354, 0.5241, -0.04354, 0.4749, 0.08235, 0.4749, 0.5, 0.5241, 0.6431, 0.5241, 0.6431, 0.4749, 0.5, 0.4749, 0.7832, 0.5241, 0.9176, 0.5241, 0.9176, 0.4749, 0.7832, 0.4749, 0.8416, 0.5241, 0.7402, 0.5241, 0.7402, 0.4749, 0.8416, 0.4749, 0.5855, 0.08235, 0.6542, -0.04354, 0.5856, -0.08763, 0.5113, 0.04848, 0.08235, 0.5855, 0.2168, 0.5354, 0.1938, 0.4571, 0.04848, 0.5113, 0.1584, 0.2598, 0.04354, 0.3458, 0.08763, 0.4144, 0.2118, 0.3214, 0.2168, 0.4646, 0.08235, 0.4145, 0.04848, 0.4887, 0.1938, 0.5429, 0.7832, 0.4646, 0.6431, 0.4951, 0.6547, 0.5758, 0.8062, 0.5429, 0.7402, 0.8416, 0.8416, 0.7402, 0.7882, 0.6786, 0.6786, 0.7882, 0.6431, 0.5049, 0.7832, 0.5354, 0.8062, 0.4571, 0.6547, 0.4242, 0.7402, 0.1584, 0.6542, 0.04354, 0.5856, 0.08763, 0.6786, 0.2118, 0.3458, 0.9565, 0.4145, 1.082, 0.4887, 1.048, 0.4144, 0.9124, 0.5855, 0.9176, 0.5354, 0.7832, 0.4571, 0.8062, 0.5113, 0.9515, 0.5049, 0.3569, 0.5354, 0.2168, 0.4571, 0.1938, 0.4242, 0.3453, 0.6431, 0.4951, 0.5, 0.5054, 0.5, 0.5869, 0.6547, 0.5758, 0.3569, 0.5049, 0.5, 0.4946, 0.5, 0.4131, 0.3453, 0.4242, 0.9565, 0.6542, 1.082, 0.5855, 1.048, 0.5113, 0.9124, 0.5856, 0.5354, 0.7832, 0.5049, 0.6431, 0.4242, 0.6547, 0.4571, 0.8062, 0.9176, 0.5855, 1.044, 0.6542, 1.088, 0.5856, 0.9515, 0.5113, 0.3569, 0.4951, 0.2168, 0.4646, 0.1938, 0.5429, 0.3453, 0.5758, 0.8416, 0.7402, 0.9565, 0.6542, 0.9124, 0.5856, 0.7882, 0.6786, 0.5354, 0.2168, 0.5855, 0.08235, 0.5113, 0.04848, 0.4571, 0.1938, 0.1584, 0.7402, 0.2598, 0.8416, 0.3214, 0.7882, 0.2118, 0.6786, 0.5, 0.5054, 0.3569, 0.4951, 0.3453, 0.5758, 0.5, 0.5869, 0.6542, 0.04354, 0.5855, -0.08235, 0.5113, -0.04848, 0.5856, 0.08763, 0.2168, 0.5354, 0.3569, 0.5049, 0.3453, 0.4242, 0.1938, 0.4571, 0.4646, 0.2168, 0.4951, 0.3569, 0.5758, 0.3453, 0.5429, 0.1938, 0.9176, 0.4145, 0.7832, 0.4646, 0.8062, 0.5429, 0.9515, 0.4887, 0.7832, 0.5354, 0.9176, 0.5855, 0.9515, 0.5113, 0.8062, 0.4571, 0.3458, 0.04354, 0.2598, 0.1584, 0.3214, 0.2118, 0.4144, 0.08763, 0.4951, 0.3569, 0.5054, 0.5, 0.5869, 0.5, 0.5758, 0.3453, 0.04354, 0.6542, 0.1584, 0.7402, 0.2118, 0.6786, 0.08763, 0.5856, 0.4145, 0.08235, 0.4646, 0.2168, 0.5429, 0.1938, 0.4887, 0.04848, 0.5049, 0.6431, 0.4946, 0.5, 0.4131, 0.5, 0.4242, 0.6547, 0.5, 0.4946, 0.6431, 0.5049, 0.6547, 0.4242, 0.5, 0.4131, 0.04354, 0.3458, -0.08235, 0.4145, -0.04848, 0.4887, 0.08763, 0.4144, 0.4946, 0.5, 0.5049, 0.3569, 0.4242, 0.3453, 0.4131, 0.5, 0.6542, 0.9565, 0.7402, 0.8416, 0.6786, 0.7882, 0.5856, 0.9124, 0.08235, 0.4145, -0.04354, 0.3458, -0.08763, 0.4144, 0.04848, 0.4887, 0.5054, 0.5, 0.4951, 0.6431, 0.5758, 0.6547, 0.5869, 0.5, 0.4646, 0.7832, 0.4145, 0.9176, 0.4887, 0.9515, 0.5429, 0.8062, 0.8416, 0.2598, 0.7402, 0.1584, 0.6786, 0.2118, 0.7882, 0.3214, 0.2598, 0.8416, 0.3458, 0.9565, 0.4144, 0.9124, 0.3214, 0.7882, 0.4951, 0.6431, 0.4646, 0.7832, 0.5429, 0.8062, 0.5758, 0.6547, 0.2598, 0.1584, 0.1584, 0.2598, 0.2118, 0.3214, 0.3214, 0.2118, 0.9565, 0.3458, 0.8416, 0.2598, 0.7882, 0.3214, 0.9124, 0.4144, 0.4145, 0.9176, 0.3458, 1.044, 0.4144, 1.088, 0.4887, 0.9515, 0.314, 0.5215, 0.2053, 0.5215, 0.2053, 0.5578, 0.314, 0.5578, 0.9474, 0.5215, 1.082, 0.5215, 1.082, 0.5578, 0.9474, 0.5578, 0.05258, 0.5215, -0.08229, 0.5215, -0.08229, 0.5578, 0.05258, 0.5578, 0.2053, 0.5215, 0.08229, 0.5215, 0.08229, 0.5578, 0.2053, 0.5578, 0.8034, 0.5215, 0.6533, 0.5215, 0.6533, 0.5578, 0.8034, 0.5578, 0.686, 0.5215, 0.7947, 0.5215, 0.7947, 0.5578, 0.686, 0.5578, 0.6533, 0.5215, 0.8034, 0.5215, 0.8034, 0.5578, 0.6533, 0.5578, 0.2053, 0.5215, 0.08229, 0.5215, 0.08229, 0.5578, 0.2053, 0.5578, 0.9474, 0.5215, 0.8034, 0.5215, 0.8034, 0.5578, 0.9474, 0.5578, 0.9177, 0.5215, 1.053, 0.5215, 1.053, 0.5578, 0.9177, 0.5578, 0.3467, 0.5215, 0.1966, 0.5215, 0.1966, 0.5578, 0.3467, 0.5578, 0.6533, 0.5215, 0.5, 0.5215, 0.5, 0.5578, 0.6533, 0.5578, 0.3467, 0.5215, 0.5, 0.5215, 0.5, 0.5578, 0.3467, 0.5578, 0.8034, 0.5215, 0.6533, 0.5215, 0.6533, 0.5578, 0.8034, 0.5578, 0.9177, 0.5215, 1.053, 0.5215, 1.053, 0.5578, 0.9177, 0.5578, 0.9474, 0.5215, 1.082, 0.5215, 1.082, 0.5578, 0.9474, 0.5578, 0.7947, 0.5215, 0.9177, 0.5215, 0.9177, 0.5578, 0.7947, 0.5578, 0.2053, 0.5215, 0.314, 0.5215, 0.314, 0.5578, 0.2053, 0.5578, 0.1966, 0.5215, 0.05258, 0.5215, 0.05258, 0.5578, 0.1966, 0.5578, 0.1966, 0.5215, 0.3467, 0.5215, 0.3467, 0.5578, 0.1966, 0.5578, 0.08229, 0.5215, -0.05258, 0.5215, -0.05258, 0.5578, 0.08229, 0.5578, 0.8034, 0.5215, 0.9474, 0.5215, 0.9474, 0.5578, 0.8034, 0.5578, 0.08229, 0.5215, 0.2053, 0.5215, 0.2053, 0.5578, 0.08229, 0.5578, 0.08229, 0.5215, 0.2053, 0.5215, 0.2053, 0.5578, 0.08229, 0.5578, 0.05258, 0.5215, 0.1966, 0.5215, 0.1966, 0.5578, 0.05258, 0.5578, 0.08229, 0.5215, -0.05258, 0.5215, -0.05258, 0.5578, 0.08229, 0.5578, 0.5, 0.5215, 0.6533, 0.5215, 0.6533, 0.5578, 0.5, 0.5578, 0.5, 0.5215, 0.3467, 0.5215, 0.3467, 0.5578, 0.5, 0.5578, 0.9177, 0.5215, 0.7947, 0.5215, 0.7947, 0.5578, 0.9177, 0.5578, 0.5, 0.5215, 0.6533, 0.5215, 0.6533, 0.5578, 0.5, 0.5578, 0.6533, 0.5215, 0.8034, 0.5215, 0.8034, 0.5578, 0.6533, 0.5578, 0.7947, 0.5215, 0.9177, 0.5215, 0.9177, 0.5578, 0.7947, 0.5578, 0.5334, 0.1966, 0.5661, 0.3467, 0.518, 0.3536, 0.4868, 0.2103, 0.9474, 0.4797, 0.8034, 0.5334, 0.7897, 0.4868, 0.9272, 0.4355, 0.5661, 0.3467, 0.577, 0.5, 0.5284, 0.5, 0.518, 0.3536, 0.4797, 0.05258, 0.5334, 0.1966, 0.4868, 0.2103, 0.4355, 0.07277, 0.4339, 0.6533, 0.423, 0.5, 0.4716, 0.5, 0.482, 0.6464, 0.08229, 0.4061, -0.05258, 0.4797, -0.07277, 0.4355, 0.05602, 0.3652, 0.423, 0.5, 0.4339, 0.3467, 0.482, 0.3536, 0.4716, 0.5, 0.5939, 0.9177, 0.686, 0.7947, 0.7228, 0.8265, 0.6348, 0.944, 0.05258, 0.4797, -0.08229, 0.4061, -0.05602, 0.3652, 0.07277, 0.4355, 0.577, 0.5, 0.5661, 0.6533, 0.518, 0.6464, 0.5284, 0.5, 0.5334, 0.8034, 0.4797, 0.9474, 0.4355, 0.9272, 0.4868, 0.7897, 0.7947, 0.314, 0.686, 0.2053, 0.7228, 0.1735, 0.8265, 0.2772, 0.314, 0.7947, 0.4061, 0.9177, 0.3652, 0.944, 0.2772, 0.8265, 0.5661, 0.6533, 0.5334, 0.8034, 0.4868, 0.7897, 0.518, 0.6464, 0.9177, 0.4061, 0.7947, 0.314, 0.8265, 0.2772, 0.944, 0.3652, 0.4797, 0.9474, 0.4061, 1.082, 0.3652, 1.056, 0.4355, 0.9272, 0.5203, 0.05258, 0.5939, -0.08229, 0.6348, -0.05602, 0.5645, 0.07277, 0.05258, 0.5203, 0.1966, 0.4666, 0.2103, 0.5132, 0.07277, 0.5645, 0.1966, 0.5334, 0.05258, 0.4797, 0.07277, 0.4355, 0.2103, 0.4868, 0.8034, 0.5334, 0.6533, 0.5661, 0.6464, 0.518, 0.7897, 0.4868, 0.686, 0.7947, 0.7947, 0.686, 0.8265, 0.7228, 0.7228, 0.8265, 0.686, 0.2053, 0.5939, 0.08229, 0.6348, 0.05602, 0.7228, 0.1735, 0.4061, 0.9177, 0.4797, 1.053, 0.4355, 1.073, 0.3652, 0.944, 0.5203, 0.9474, 0.4666, 0.8034, 0.5132, 0.7897, 0.5645, 0.9272, 0.6533, 0.5661, 0.5, 0.577, 0.5, 0.5284, 0.6464, 0.518, 0.9177, 0.5939, 1.053, 0.5203, 1.073, 0.5645, 0.944, 0.6348, 0.4666, 0.8034, 0.4339, 0.6533, 0.482, 0.6464, 0.5132, 0.7897, 0.3467, 0.5661, 0.1966, 0.5334, 0.2103, 0.4868, 0.3536, 0.518, 0.7947, 0.686, 0.9177, 0.5939, 0.944, 0.6348, 0.8265, 0.7228, 0.5, 0.577, 0.3467, 0.5661, 0.3536, 0.518, 0.5, 0.5284, 0.5939, 0.08229, 0.5203, -0.05258, 0.5645, -0.07277, 0.6348, 0.05602, 0.1966, 0.4666, 0.3467, 0.4339, 0.3536, 0.482, 0.2103, 0.5132, 0.5, 0.55, 0.5, 0.5229, 0.6672, 0.5229, 0.6672, 0.55, 0.5, 0.5229, 0.5, 0.4771, 0.6672, 0.4771, 0.6672, 0.5229, 0.663, 0.55, 0.663, 0.5229, 0.7373, 0.5229, 0.7373, 0.55, 0.663, 0.5229, 0.663, 0.4771, 0.7373, 0.4771, 0.7373, 0.5229, 0.7373, 0.55, 0.7373, 0.5229, 0.7561, 0.5229, 0.7561, 0.55, 0.7373, 0.5229, 0.7373, 0.4771, 0.7561, 0.4771, 0.7561, 0.5229, 0.6872, 0.55, 0.6872, 0.5229, 0.8578, 0.5229, 0.8578, 0.55, 0.6872, 0.5229, 0.6872, 0.4771, 0.8578, 0.4771, 0.8578, 0.5229, 0.8578, 0.55, 0.8578, 0.5229, 1.022, 0.5229, 1.022, 0.55, 0.8578, 0.5229, 0.8578, 0.4771, 1.022, 0.4771, 1.022, 0.5229, 0.6579, 0.55, 0.6579, 0.5229, 0.637, 0.5229, 0.637, 0.55, 0.6579, 0.5229, 0.6579, 0.4771, 0.637, 0.4771, 0.637, 0.5229, 0.637, 0.55, 0.637, 0.5229, 0.5688, 0.5229, 0.5688, 0.55, 0.637, 0.5229, 0.637, 0.4771, 0.5688, 0.4771, 0.5688, 0.5229, 0.1353, 0.55, 0.1353, 0.5229, 0.2695, 0.5229, 0.2695, 0.55, 0.1353, 0.5229, 0.1353, 0.4771, 0.2695, 0.4771, 0.2695, 0.5229, 0.388, 0.55, 0.388, 0.5229, 0.4447, 0.5229, 0.4447, 0.55, 0.388, 0.5229, 0.388, 0.4771, 0.4447, 0.4771, 0.4447, 0.5229, 0.3186, 0.55, 0.3186, 0.5229, 0.3366, 0.5229, 0.3366, 0.55, 0.3186, 0.5229, 0.3186, 0.4771, 0.3366, 0.4771, 0.3366, 0.5229, 0.4555, 0.55, 0.4555, 0.5229, 0.3317, 0.5229, 0.3317, 0.55, 0.4555, 0.5229, 0.4555, 0.4771, 0.3317, 0.4771, 0.3317, 0.5229, 0.3317, 0.55, 0.3317, 0.5229, 0.1921, 0.5229, 0.1921, 0.55, 0.3317, 0.5229, 0.3317, 0.4771, 0.1921, 0.4771, 0.1921, 0.5229, 0.1921, 0.55, 0.1921, 0.5229, 0.1758, 0.5229, 0.1758, 0.55, 0.1921, 0.5229, 0.1921, 0.4771, 0.1758, 0.4771, 0.1758, 0.5229, 0.5516, 0.55, 0.5516, 0.5229, 0.4885, 0.5229, 0.4885, 0.55, 0.5516, 0.5229, 0.5516, 0.4771, 0.4885, 0.4771, 0.4885, 0.5229, 0.9881, 0.45, 1.135, 0.45, 1.135, 0.4771, 0.9881, 0.4771, 0.9881, 0.4771, 1.135, 0.4771, 1.135, 0.5229, 0.9881, 0.5229, 0.9881, 0.55, 0.9881, 0.5229, 0.831, 0.5229, 0.831, 0.55, 0.9881, 0.5229, 0.9881, 0.4771, 0.831, 0.4771, 0.831, 0.5229, 0.6274, 0.55, 0.6274, 0.5229, 0.6994, 0.5229, 0.6994, 0.55, 0.6274, 0.5229, 0.6274, 0.4771, 0.6994, 0.4771, 0.6994, 0.5229, 0.6994, 0.55, 0.6994, 0.5229, 0.7204, 0.5229, 0.7204, 0.55, 0.6994, 0.5229, 0.6994, 0.4771, 0.7204, 0.4771, 0.7204, 0.5229, 0.8516, 0.55, 0.8516, 0.5229, 0.6807, 0.5229, 0.6807, 0.55, 0.8516, 0.5229, 0.8516, 0.4771, 0.6807, 0.4771, 0.6807, 0.5229, 0.6807, 0.55, 0.6807, 0.5229, 0.5065, 0.5229, 0.5065, 0.55, 0.6807, 0.5229, 0.6807, 0.4771, 0.5065, 0.4771, 0.5065, 0.5229, 0.77, 0.55, 0.77, 0.5229, 0.75, 0.5229, 0.75, 0.55, 0.77, 0.5229, 0.77, 0.4771, 0.75, 0.4771, 0.75, 0.5229, 0.75, 0.55, 0.75, 0.5229, 0.675, 0.5229, 0.675, 0.55, 0.75, 0.5229, 0.75, 0.4771, 0.675, 0.4771, 0.675, 0.5229, 0.1353, 0.45, -0.01189, 0.45, -0.01189, 0.4771, 0.1353, 0.4771, 0.1353, 0.4771, -0.01189, 0.4771, -0.01189, 0.5229, 0.1353, 0.5229, 0.3328, 0.55, 0.3328, 0.5229, 0.169, 0.5229, 0.169, 0.55, 0.3328, 0.5229, 0.3328, 0.4771, 0.169, 0.4771, 0.169, 0.5229, 0.6274, 0.55, 0.6274, 0.5229, 0.6994, 0.5229, 0.6994, 0.55, 0.6274, 0.5229, 0.6274, 0.4771, 0.6994, 0.4771, 0.6994, 0.5229, 0.6994, 0.55, 0.6994, 0.5229, 0.7167, 0.5229, 0.7167, 0.55, 0.6994, 0.5229, 0.6994, 0.4771, 0.7167, 0.4771, 0.7167, 0.5229, 0.136, 0.55, 0.136, 0.5229, -0.02758, 0.5229, -0.02758, 0.55, 0.136, 0.5229, 0.136, 0.4771, -0.02758, 0.4771, -0.02758, 0.5229, 0.9724, 0.55, 0.9724, 0.5229, 0.8189, 0.5229, 0.8189, 0.55, 0.9724, 0.5229, 0.9724, 0.4771, 0.8189, 0.4771, 0.8189, 0.5229, 0.5719, 0.55, 0.5719, 0.5229, 0.5516, 0.5229, 0.5516, 0.55, 0.5719, 0.5229, 0.5719, 0.4771, 0.5516, 0.4771, 0.5516, 0.5229, 0.5516, 0.55, 0.5516, 0.5229, 0.4885, 0.5229, 0.4885, 0.55, 0.5516, 0.5229, 0.5516, 0.4771, 0.4885, 0.4771, 0.4885, 0.5229, 0.5, 0.45, 0.3328, 0.45, 0.3328, 0.4771, 0.5, 0.4771, 0.5, 0.4771, 0.3328, 0.4771, 0.3328, 0.5229, 0.5, 0.5229, 0.7305, 0.55, 0.7305, 0.5229, 0.612, 0.5229, 0.612, 0.55, 0.7305, 0.5229, 0.7305, 0.4771, 0.612, 0.4771, 0.612, 0.5229, 0.612, 0.55, 0.612, 0.5229, 0.5553, 0.5229, 0.5553, 0.55, 0.612, 0.5229, 0.612, 0.4771, 0.5553, 0.4771, 0.5553, 0.5229, 0.5553, 0.55, 0.5553, 0.5229, 0.536, 0.5229, 0.536, 0.55, 0.5553, 0.5229, 0.5553, 0.4771, 0.536, 0.4771, 0.536, 0.5229, 0.3268, 0.55, 0.3268, 0.5229, 0.1866, 0.5229, 0.1866, 0.55, 0.3268, 0.5229, 0.3268, 0.4771, 0.1866, 0.4771, 0.1866, 0.5229, 0.1866, 0.55, 0.1866, 0.5229, 0.03348, 0.5229, 0.03348, 0.55, 0.1866, 0.5229, 0.1866, 0.4771, 0.03348, 0.4771, 0.03348, 0.5229, 0.3475, 0.55, 0.3475, 0.5229, 0.363, 0.5229, 0.363, 0.55, 0.3475, 0.5229, 0.3475, 0.4771, 0.363, 0.4771, 0.363, 0.5229, 0.363, 0.55, 0.363, 0.5229, 0.4312, 0.5229, 0.4312, 0.55, 0.363, 0.5229, 0.363, 0.4771, 0.4312, 0.4771, 0.4312, 0.5229, 0.8647, 0.45, 0.7305, 0.45, 0.7305, 0.4771, 0.8647, 0.4771, 0.8647, 0.4771, 0.7305, 0.4771, 0.7305, 0.5229, 0.8647, 0.5229, 0.831, 0.55, 0.831, 0.5229, 0.6672, 0.5229, 0.6672, 0.55, 0.831, 0.5229, 0.831, 0.4771, 0.6672, 0.4771, 0.6672, 0.5229, 0.337, 0.55, 0.337, 0.5229, 0.2627, 0.5229, 0.2627, 0.55, 0.337, 0.5229, 0.337, 0.4771, 0.2627, 0.4771, 0.2627, 0.5229, 0.2627, 0.55, 0.2627, 0.5229, 0.242, 0.5229, 0.242, 0.55, 0.2627, 0.5229, 0.2627, 0.4771, 0.242, 0.4771, 0.242, 0.5229, 0.6743, 0.55, 0.6743, 0.5229, 0.5, 0.5229, 0.5, 0.55, 0.6743, 0.5229, 0.6743, 0.4771, 0.5, 0.4771, 0.5, 0.5229, 0.5, 0.55, 0.5, 0.5229, 0.3257, 0.5229, 0.3257, 0.55, 0.5, 0.5229, 0.5, 0.4771, 0.3257, 0.4771, 0.3257, 0.5229, 0.242, 0.55, 0.242, 0.5229, 0.2627, 0.5229, 0.2627, 0.55, 0.242, 0.5229, 0.242, 0.4771, 0.2627, 0.4771, 0.2627, 0.5229, 0.2627, 0.55, 0.2627, 0.5229, 0.337, 0.5229, 0.337, 0.55, 0.2627, 0.5229, 0.2627, 0.4771, 0.337, 0.4771, 0.337, 0.5229, 0.9881, 0.45, 0.831, 0.45, 0.831, 0.4771, 0.9881, 0.4771, 0.9881, 0.4771, 0.831, 0.4771, 0.831, 0.5229, 0.9881, 0.5229, 0.169, 0.55, 0.169, 0.5229, 0.01189, 0.5229, 0.01189, 0.55, 0.169, 0.5229, 0.169, 0.4771, 0.01189, 0.4771, 0.01189, 0.5229, 0.4312, 0.55, 0.4312, 0.5229, 0.363, 0.5229, 0.363, 0.55, 0.4312, 0.5229, 0.4312, 0.4771, 0.363, 0.4771, 0.363, 0.5229, 0.363, 0.55, 0.363, 0.5229, 0.3475, 0.5229, 0.3475, 0.55, 0.363, 0.5229, 0.363, 0.4771, 0.3475, 0.4771, 0.3475, 0.5229, 0.9665, 0.55, 0.9665, 0.5229, 0.8134, 0.5229, 0.8134, 0.55, 0.9665, 0.5229, 0.9665, 0.4771, 0.8134, 0.4771, 0.8134, 0.5229, 0.8134, 0.55, 0.8134, 0.5229, 0.6732, 0.5229, 0.6732, 0.55, 0.8134, 0.5229, 0.8134, 0.4771, 0.6732, 0.4771, 0.6732, 0.5229, 0.536, 0.55, 0.536, 0.5229, 0.5553, 0.5229, 0.5553, 0.55, 0.536, 0.5229, 0.536, 0.4771, 0.5553, 0.4771, 0.5553, 0.5229, 0.5553, 0.55, 0.5553, 0.5229, 0.612, 0.5229, 0.612, 0.55, 0.5553, 0.5229, 0.5553, 0.4771, 0.612, 0.4771, 0.612, 0.5229, 0.3328, 0.45, 0.169, 0.45, 0.169, 0.4771, 0.3328, 0.4771, 0.3328, 0.4771, 0.169, 0.4771, 0.169, 0.5229, 0.3328, 0.5229, 0.7305, 0.55, 0.7305, 0.5229, 0.8647, 0.5229, 0.8647, 0.55, 0.7305, 0.5229, 0.7305, 0.4771, 0.8647, 0.4771, 0.8647, 0.5229, 0.5115, 0.55, 0.5115, 0.5229, 0.4484, 0.5229, 0.4484, 0.55, 0.5115, 0.5229, 0.5115, 0.4771, 0.4484, 0.4771, 0.4484, 0.5229, 0.4484, 0.55, 0.4484, 0.5229, 0.4281, 0.5229, 0.4281, 0.55, 0.4484, 0.5229, 0.4484, 0.4771, 0.4281, 0.4771, 0.4281, 0.5229, 0.8189, 0.55, 0.8189, 0.5229, 0.9724, 0.5229, 0.9724, 0.55, 0.8189, 0.5229, 0.8189, 0.4771, 0.9724, 0.4771, 0.9724, 0.5229, 0.9724, 0.55, 0.9724, 0.5229, 1.136, 0.5229, 1.136, 0.55, 0.9724, 0.5229, 0.9724, 0.4771, 1.136, 0.4771, 1.136, 0.5229, 0.2833, 0.55, 0.2833, 0.5229, 0.3006, 0.5229, 0.3006, 0.55, 0.2833, 0.5229, 0.2833, 0.4771, 0.3006, 0.4771, 0.3006, 0.5229, 0.3006, 0.55, 0.3006, 0.5229, 0.3726, 0.5229, 0.3726, 0.55, 0.3006, 0.5229, 0.3006, 0.4771, 0.3726, 0.4771, 0.3726, 0.5229, 0.612, 0.45, 0.7305, 0.45, 0.7305, 0.4771, 0.612, 0.4771, 0.612, 0.4771, 0.7305, 0.4771, 0.7305, 0.5229, 0.612, 0.5229, 0.3328, 0.55, 0.3328, 0.5229, 0.5, 0.5229, 0.5, 0.55, 0.3328, 0.5229, 0.3328, 0.4771, 0.5, 0.4771, 0.5, 0.5229, 0.325, 0.55, 0.325, 0.5229, 0.25, 0.5229, 0.25, 0.55, 0.325, 0.5229, 0.325, 0.4771, 0.25, 0.4771, 0.25, 0.5229, 0.25, 0.55, 0.25, 0.5229, 0.23, 0.5229, 0.23, 0.55, 0.25, 0.5229, 0.25, 0.4771, 0.23, 0.4771, 0.23, 0.5229, 0.5065, 0.55, 0.5065, 0.5229, 0.6807, 0.5229, 0.6807, 0.55, 0.5065, 0.5229, 0.5065, 0.4771, 0.6807, 0.4771, 0.6807, 0.5229, 0.6807, 0.55, 0.6807, 0.5229, 0.8516, 0.5229, 0.8516, 0.55, 0.6807, 0.5229, 0.6807, 0.4771, 0.8516, 0.4771, 0.8516, 0.5229, 0.2796, 0.55, 0.2796, 0.5229, 0.3006, 0.5229, 0.3006, 0.55, 0.2796, 0.5229, 0.2796, 0.4771, 0.3006, 0.4771, 0.3006, 0.5229, 0.3006, 0.55, 0.3006, 0.5229, 0.3726, 0.5229, 0.3726, 0.55, 0.3006, 0.5229, 0.3006, 0.4771, 0.3726, 0.4771, 0.3726, 0.5229, 0.169, 0.45, 0.3328, 0.45, 0.3328, 0.4771, 0.169, 0.4771, 0.169, 0.4771, 0.3328, 0.4771, 0.3328, 0.5229, 0.169, 0.5229, 0.9881, 0.55, 0.9881, 0.5229, 1.135, 0.5229, 1.135, 0.55, 0.9881, 0.5229, 0.9881, 0.4771, 1.135, 0.4771, 1.135, 0.5229, 0.5115, 0.55, 0.5115, 0.5229, 0.4484, 0.5229, 0.4484, 0.55, 0.5115, 0.5229, 0.5115, 0.4771, 0.4484, 0.4771, 0.4484, 0.5229, 0.1758, 0.55, 0.1758, 0.5229, 0.1921, 0.5229, 0.1921, 0.55, 0.1758, 0.5229, 0.1758, 0.4771, 0.1921, 0.4771, 0.1921, 0.5229, 0.1921, 0.55, 0.1921, 0.5229, 0.3317, 0.5229, 0.3317, 0.55, 0.1921, 0.5229, 0.1921, 0.4771, 0.3317, 0.4771, 0.3317, 0.5229, 0.3317, 0.55, 0.3317, 0.5229, 0.4555, 0.5229, 0.4555, 0.55, 0.3317, 0.5229, 0.3317, 0.4771, 0.4555, 0.4771, 0.4555, 0.5229, 0.6634, 0.55, 0.6634, 0.5229, 0.6814, 0.5229, 0.6814, 0.55, 0.6634, 0.5229, 0.6634, 0.4771, 0.6814, 0.4771, 0.6814, 0.5229, 0.4447, 0.55, 0.4447, 0.5229, 0.388, 0.5229, 0.388, 0.55, 0.4447, 0.5229, 0.4447, 0.4771, 0.388, 0.4771, 0.388, 0.5229, 0.831, 0.45, 0.9881, 0.45, 0.9881, 0.4771, 0.831, 0.4771, 0.831, 0.4771, 0.9881, 0.4771, 0.9881, 0.5229, 0.831, 0.5229, 0.8647, 0.55, 0.8647, 0.5229, 1.012, 0.5229, 1.012, 0.55, 0.8647, 0.5229, 0.8647, 0.4771, 1.012, 0.4771, 1.012, 0.5229, 0.5688, 0.55, 0.5688, 0.5229, 0.637, 0.5229, 0.637, 0.55, 0.5688, 0.5229, 0.5688, 0.4771, 0.637, 0.4771, 0.637, 0.5229, 0.637, 0.55, 0.637, 0.5229, 0.6579, 0.5229, 0.6579, 0.55, 0.637, 0.5229, 0.637, 0.4771, 0.6579, 0.4771, 0.6579, 0.5229, 0.9783, 0.55, 0.9783, 0.5229, 1.142, 0.5229, 1.142, 0.55, 0.9783, 0.5229, 0.9783, 0.4771, 1.142, 0.4771, 1.142, 0.5229, 0.1422, 0.55, 0.1422, 0.5229, 0.3128, 0.5229, 0.3128, 0.55, 0.1422, 0.5229, 0.1422, 0.4771, 0.3128, 0.4771, 0.3128, 0.5229, 0.7561, 0.55, 0.7561, 0.5229, 0.7373, 0.5229, 0.7373, 0.55, 0.7561, 0.5229, 0.7561, 0.4771, 0.7373, 0.4771, 0.7373, 0.5229, 0.7373, 0.55, 0.7373, 0.5229, 0.663, 0.5229, 0.663, 0.55, 0.7373, 0.5229, 0.7373, 0.4771, 0.663, 0.4771, 0.663, 0.5229, 0.7305, 0.45, 0.8647, 0.45, 0.8647, 0.4771, 0.7305, 0.4771, 0.7305, 0.4771, 0.8647, 0.4771, 0.8647, 0.5229, 0.7305, 0.5229, 0.3328, 0.45, 0.5, 0.45, 0.5, 0.4771, 0.3328, 0.4771, 0.3328, 0.4771, 0.5, 0.4771, 0.5, 0.5229, 0.3328, 0.5229])
me_gear_003.use_remesh_preserve_volume = False
me_gear_003.use_remesh_preserve_attributes = False
me_gear_003.use_mirror_vertex_groups = False
me_gear_003.update()

# ---- objects
ob_gear_003 = bpy.data.objects.new('Gear.003', me_gear_003)

# ---- transforms, parenting, visibility, modifiers, constraints
ob_gear_003.location = (0.0, 0.0, 0.0)
ob_gear_003.lineart.crease_threshold = 0.0
_vg = ob_gear_003.vertex_groups.new(name='Tips')
_vg = ob_gear_003.vertex_groups.new(name='Valleys')

# ---- collection membership
col_collection_1.objects.link(ob_gear_003)

# ---- scene / render settings (as saved in the file)
scene.frame_start = 1; scene.frame_end = 250; scene.frame_set(1)
scene.render.engine = 'BLENDER_EEVEE_NEXT'
scene.render.resolution_percentage = 90
scene.render.dither_intensity = 0.0
scene.cycles.use_denoising = False
scene.cycles.samples = 10
scene.cycles.sampling_pattern = 'TABULATED_SOBOL'
scene.cycles.light_sampling_threshold = 0.0
scene.cycles.use_adaptive_sampling = False
scene.cycles.use_light_tree = False
scene.cycles.blur_glossy = 0.0
scene.cycles.volume_bounces = 1
scene.cycles.pixel_filter_type = 'GAUSSIAN'
scene.cycles.sample_clamp_indirect = 0.0
scene.view_settings.view_transform = 'Standard'
bpy.context.view_layer.update()

# ---- added for rendering (the .blend has no active camera and no usable light): camera, sun
cam_auto = bpy.data.cameras.new('AutoCamera')
cam_auto.lens = 50.0
cam_auto.sensor_width = 36.0
cam_auto.clip_end = 1000.0
ob_auto_camera = bpy.data.objects.new('AutoCamera', cam_auto)
scene.collection.objects.link(ob_auto_camera)
ob_auto_camera.location = (6.61797, -7.95821, 5.31323)
ob_auto_camera.rotation_euler = (1.09748, -7.21219e-08, 0.694738)
scene.camera = ob_auto_camera
light_auto_sun = bpy.data.lights.new('AutoSun', 'SUN')
light_auto_sun.energy = 3.0
light_auto_sun.angle = 0.0523599
ob_auto_sun = bpy.data.objects.new('AutoSun', light_auto_sun)
scene.collection.objects.link(ob_auto_sun)
ob_auto_sun.rotation_euler = (0.872665, 0.174533, 0.523599)
bpy.context.view_layer.update()
